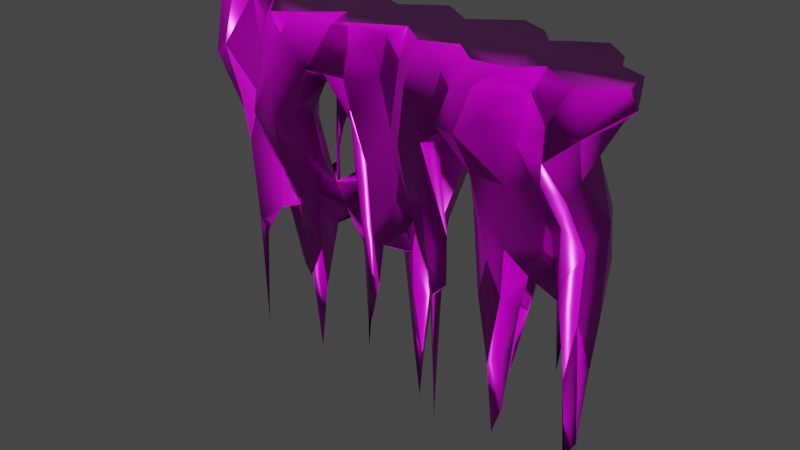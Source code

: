 # Source: Ice_01.blend  (saved by Blender 2.93.21; exported with 4.5.12 LTS)
import bpy
from mathutils import Matrix  # noqa: F401  (used for matrix-valued properties, if any)

bpy.ops.wm.read_factory_settings(use_empty=True)
scene = bpy.context.scene
scene.name = 'Scene'

# ---- collections
col_collection = bpy.data.collections.new('Collection'); scene.collection.children.link(col_collection)

# ---- images (referenced by path relative to the original .blend; pixels are not part of the script)
import os
ASSET_DIR = os.environ.get("B2B_ASSET_DIR", "")  # directory of the original .blend (textures are referenced by path, not embedded)
HERE = os.path.dirname(os.path.abspath(__file__))  # packed textures are extracted next to this script under _unpacked/

def load_image(name, relpath, width, height, colorspace="sRGB"):
    """Load a texture the original file referenced (path relative to the .blend, or extracted next to this script)."""
    p = next((c for c in (os.path.join(HERE, relpath), os.path.join(ASSET_DIR, relpath)) if relpath and os.path.exists(c)), "")
    if p:
        img = bpy.data.images.load(p, check_existing=True)
        img.name = name
    else:  # same state as the original file: an image datablock whose file is absent (Cycles renders it pink)
        img = bpy.data.images.new(name, width, height)
        img.source = "FILE"
        img.filepath = "//" + (relpath or name)
    img.colorspace_settings.name = colorspace
    return img
img_ice_01_ice_01_roughness_png = load_image('Ice_01_Ice_01_Roughness.png', 'Ice_01/Ice_01_Ice_01_Roughness.png', 1024, 1024, 'Non-Color')
img_ice_01_ice_01_metallic_png = load_image('Ice_01_Ice_01_Metallic.png', 'Ice_01/Ice_01_Ice_01_Metallic.png', 1024, 1024, 'Non-Color')
img_ice_01_ice_01_basecolor_png = load_image('Ice_01_Ice_01_BaseColor.png', 'Ice_01/Ice_01_Ice_01_BaseColor.png', 1024, 1024, 'sRGB')
img_ice_01_ice_01_normal_png = load_image('Ice_01_Ice_01_Normal.png', 'Ice_01/Ice_01_Ice_01_Normal.png', 1024, 1024, 'Non-Color')

# ---- materials (node trees are filled in below, after node groups)
mat_ice_01 = bpy.data.materials.new('Ice_01')
mat_ice_01.use_transparent_shadow = False

# ---- material node trees
mat_ice_01.use_nodes = True; mat_ice_01.node_tree.nodes.clear()
_N = mat_ice_01.node_tree.nodes; _L = mat_ice_01.node_tree.links
n0 = _N.new('NodeFrame'); n0.name = 'Frame'; n0.location = (-1270, 330)
n0.label = 'Mapping'
n0.width = 399
n1 = _N.new('NodeFrame'); n1.name = 'Frame.001'; n1.location = (-626, 530)
n1.label = 'Textures'
n1.width = 355
n2 = _N.new('ShaderNodeOutputMaterial'); n2.name = 'Material Output'; n2.location = (300, 300)
n3 = _N.new('ShaderNodeNormalMap'); n3.name = 'Normal Map'; n3.location = (-240, -340)
n4 = _N.new('ShaderNodeMapping'); n4.name = 'Mapping'; n4.location = (230, -30)
n5 = _N.new('NodeReroute'); n5.name = 'Reroute'; n5.location = (36, -586)
n5.width = 16
n5.socket_idname = 'NodeSocketVector'
n6 = _N.new('ShaderNodeTexCoord'); n6.name = 'Texture Coordinate'; n6.location = (30, -30)
n7 = _N.new('ShaderNodeBsdfPrincipled'); n7.name = 'Principled BSDF'; n7.location = (10, 300)
n7.distribution = 'GGX'
n7.subsurface_method = 'BURLEY'
n7.inputs[3].default_value = 1.45
n7.inputs[27].default_value = (0.0, 0.0, 0.0, 1.0)
n7.inputs[28].default_value = 1.0
n8 = _N.new('ShaderNodeTexImage'); n8.name = 'Image Texture.002'; n8.location = (86, -590)
n8.label = 'Roughness'
n8.image = img_ice_01_ice_01_roughness_png
n9 = _N.new('ShaderNodeTexImage'); n9.name = 'Image Texture.001'; n9.location = (86, -310)
n9.label = 'Metallic'
n9.image = img_ice_01_ice_01_metallic_png
n10 = _N.new('ShaderNodeTexImage'); n10.name = 'Image Texture'; n10.location = (86, -30)
n10.label = 'Base Color'
n10.image = img_ice_01_ice_01_basecolor_png
n11 = _N.new('ShaderNodeTexImage'); n11.name = 'Image Texture.003'; n11.location = (86, -870)
n11.label = 'Normal'
n11.image = img_ice_01_ice_01_normal_png
n4.parent = n0
n5.parent = n1
n6.parent = n0
n8.parent = n1
n9.parent = n1
n10.parent = n1
n11.parent = n1
_L.new(n7.outputs[0], n2.inputs[0])
_L.new(n10.outputs[0], n7.inputs[0])
_L.new(n9.outputs[0], n7.inputs[1])
_L.new(n8.outputs[0], n7.inputs[2])
_L.new(n11.outputs[0], n3.inputs[1])
_L.new(n3.outputs[0], n7.inputs[5])
_L.new(n5.outputs[0], n10.inputs[0])
_L.new(n5.outputs[0], n9.inputs[0])
_L.new(n5.outputs[0], n8.inputs[0])
_L.new(n5.outputs[0], n11.inputs[0])
_L.new(n4.outputs[0], n5.inputs[0])
_L.new(n6.outputs[2], n4.inputs[0])
n2.is_active_output = True

# ---- world
world_world = bpy.data.worlds.new('World'); scene.world = world_world
world_world.use_nodes = True; world_world.node_tree.nodes.clear()
_N = world_world.node_tree.nodes; _L = world_world.node_tree.links
n0 = _N.new('ShaderNodeOutputWorld'); n0.name = 'World Output'; n0.location = (300, 300)
n1 = _N.new('ShaderNodeBackground'); n1.name = 'Background'; n1.location = (10, 300)
n1.inputs[0].default_value = (0.05088, 0.05088, 0.05088, 1.0)
_L.new(n1.outputs[0], n0.inputs[0])
n0.is_active_output = True
world_world.color = (0.05088, 0.05088, 0.05088)
world_world.use_sun_shadow = False
world_world.sun_shadow_jitter_overblur = 0.0

# ---- meshes
me_plane_003 = bpy.data.meshes.new('Plane.003')
me_plane_003.from_pydata([(-1.008, -0.0008847, -1.034), (-0.92, 0.01974, -0.7485), (-0.783, -0.1656, -1.058), (-0.9792, 0.05622, -0.468), (-0.8958, 0.003756, -0.5015), (-1.057, 0.05556, -0.2726), (-1.044, 0.1118, -0.002601), (-1.09, -0.1362, -0.3214), (-0.8043, 0.05921, -0.3643), (-0.9059, 0.1053, 0.0003332), (-0.5326, -0.3499, -0.4322), (-0.3509, 0.00751, -1.632), (-0.6909, -0.05147, -0.6766), (-0.6951, 0.04391, -0.7322), (-0.7341, 0.01266, -0.4355), (-0.6313, -0.288, -0.5789), (-0.6649, -0.09056, -0.4401), (-0.4173, 0.082, -0.3981), (-0.3033, 0.05235, -0.9372), (-0.05053, -0.03871, -1.2), (-0.01135, -0.1365, -0.8624), (0.04152, -0.0541, -0.6764), (-0.06881, -0.1878, -0.03434), (-0.1992, 0.0946, -0.1805), (-0.9537, -0.1225, 0.0005885), (0.3929, -0.3812, -0.2471), (0.4536, 0.08296, -1.159), (0.3447, -0.2035, -0.4794), (0.3077, 0.1755, -0.7793), (0.354, 0.1548, -1.163), (0.1364, 0.1292, -0.08257), (0.1066, 0.06706, 0.00247), (0.4478, 0.1583, -0.09351), (0.8479, -0.1407, -1.504), (0.5419, -0.1211, -1.027), (0.6544, 0.04422, -1.129), (0.7233, -0.06045, -0.8243), (0.5305, -0.2308, -0.7196), (0.7743, -0.2492, -0.5412), (0.5535, -0.283, 0.002681), (0.7918, 0.06185, 0.00213), (0.8305, -0.02426, 0.00222), (0.7324, 0.1048, -0.1107), (0.2887, 0.1966, 0.003478), (-0.3478, -0.2489, -0.1019), (0.09743, -0.1398, -0.9431), (-0.526, -0.09118, -0.5019), (-0.511, -0.1002, -0.3881), (-0.1299, -0.06546, -0.9472), (0.7452, -0.09411, -0.8535), (0.623, -0.2023, -0.4217), (-1.051, 0.05773, -0.7224), (0.4922, 0.08404, -0.8789), (-0.8002, -0.02219, -0.8), (0.9436, -0.07718, 0.003123), (-0.4607, -0.1419, -1.278), (0.4246, 0.05334, -1.236), (0.1977, -0.1399, -0.8104), (-0.3936, -0.01276, -0.9534), (-0.4432, 0.0445, -0.4217), (0.1488, -0.04107, -0.2407), (0.3888, 0.06098, -1.478), (0.3865, 0.1961, -0.8825), (-0.8788, -0.203, -0.4534), (-0.175, -0.03545, -0.3416), (-0.3861, -0.1856, -0.2889), (-0.631, -0.09418, -0.6209), (-0.3831, 0.07469, -0.6306), (0.7433, -0.3516, -0.2723), (-0.002838, 0.2026, -0.2031), (0.4813, -0.3538, -0.1803), (-0.0534, -0.1844, -0.4095), (-1.11, 0.005754, -0.5457), (0.4205, -0.01042, -1.015), (0.3287, 0.071, -1.485), (0.05898, -0.2772, -0.4215), (-0.1026, -0.002422, -0.7187), (-0.2931, -0.01138, -0.7587), (0.8983, -0.09158, -0.6866), (-0.4485, 0.05507, 0.0004936), (-0.3234, 0.1494, -0.1819), (-0.04993, 0.007725, -1.765), (0.8001, -0.1424, -1.586), (-0.09631, -0.04645, -0.7901), (0.2441, 0.05498, -0.65), (0.3512, -0.1497, -0.7025), (-0.6029, -0.0471, -0.2587), (0.8181, -0.03605, -0.5368), (-0.05057, 0.1748, 0.001985), (-0.5416, -0.06517, -0.768), (-0.2579, -0.09502, -0.4917), (-0.3713, 0.006421, -1.093), (0.4487, -0.348, -0.06512), (-0.05666, 0.1591, -0.6977), (-0.5522, -0.1934, -1.003), (-0.3404, -0.04925, -0.6483), (-0.05375, 0.04848, -1.517), (0.3006, 0.1211, -0.954), (-0.3511, -0.1086, -0.1782), (0.1936, -0.1422, -0.357), (0.4351, -0.0608, -1.038), (0.9158, -0.1636, -0.6871), (-0.8523, -0.1362, -1.408), (-1.054, 0.006758, -0.8892), (0.8024, -0.08999, -1.199), (0.2208, 0.172, -0.1502), (0.6497, 0.007758, -1.329), (0.4914, -0.02367, -0.9098), (-0.1354, -0.01027, -0.8566), (-0.5066, -0.2389, -0.8301), (-0.5294, 0.07069, -0.1774), (-0.1003, 0.06622, -1.217), (0.8591, -0.281, -0.3275), (0.05628, 0.2016, -0.3205), (-0.4342, -0.1664, -0.6518), (0.2783, -0.1929, 0.003389), (0.1268, 0.06119, -0.5862), (0.4277, 0.1547, -1.137), (-0.03072, -0.0713, -0.9895), (0.8576, -0.106, -1.167), (-1.146, 0.008663, -0.008178), (0.04235, -0.04645, -0.4773), (-0.4468, -0.1856, -1.072), (-0.2084, -0.0967, -0.829), (-0.3006, -0.1496, 0.002963), (0.1522, -0.08538, -0.8685), (0.2044, -0.145, -1.028), (0.009814, 0.1606, -0.7351), (0.4607, 0.1606, -0.7025), (0.3299, 0.2044, -0.1764), (-0.9412, -0.1112, -0.4864), (0.919, -0.1405, -0.1435), (-0.7718, -0.06147, -0.9664), (0.6389, -0.1891, 5.939e-05), (-0.5836, -0.2858, -0.01677), (0.507, -0.104, -1.227), (-0.05607, 0.09731, -0.9976), (-1.059, 0.05737, -0.4104), (0.3126, -0.0912, -0.4846), (-0.4635, -0.2902, 0.002718), (0.8634, -0.224, -0.6234), (0.6438, 0.04744, -0.8766), (-0.8546, 0.01766, -0.7005), (0.7585, -0.145, -1.13), (0.4115, -0.2919, -0.4246), (-0.6072, -0.1528, -0.7813), (0.4512, -0.1941, -1.279), (-0.8445, 0.07187, -0.1405), (-0.9923, 0.1102, -0.1006), (-1.09, -0.09451, -0.1108), (-0.2174, 0.107, -0.06702), (-0.3574, 0.017, -0.3032), (-1.0, 0.008061, -1.281), (-0.3001, 0.009353, -1.084), (0.1527, -0.109, -1.088), (-0.5969, -0.2356, -0.7425), (-0.5061, 9.537e-06, -0.3822), (0.8995, -0.1409, -0.9202), (-0.9953, 0.05721, -0.9908), (0.03994, 0.2267, -0.5107), (0.7169, -0.05012, -0.6702), (-0.0009117, -0.1446, 0.002672), (-0.3735, 0.06619, -0.8826), (-0.5011, 0.008827, -0.617), (-0.6934, 0.07023, -0.2093), (0.85, -0.2123, -0.9189), (0.8524, -0.1829, -1.176), (-0.5077, 0.06609, -0.486), (0.8476, -0.07494, -0.9319), (-0.8517, -0.1438, -1.614), (0.9205, -0.1654, -0.5047), (-1.086, -0.08876, -0.4402), (-0.6856, -0.1538, 0.003408), (-0.7266, 0.0786, -0.9197), (-0.8939, 0.009163, -0.1925), (0.2982, -0.2601, -0.3597), (-0.5492, -0.3478, -0.2292), (-0.4878, -0.3274, -0.07922), (0.4509, 0.1633, -0.4155), (-0.4229, 0.09619, -0.1642), (-0.2302, -0.2184, -0.4095), (-0.101, 0.005571, -0.3792), (-0.2248, 0.105, -0.3992), (-0.0573, -0.1486, -0.7366), (-0.2943, 0.06816, -0.6188), (0.2997, -0.359, -0.2489), (-0.5001, -0.1915, -1.208), (0.1458, -0.1448, -1.545), (0.3957, -0.2907, -0.001067), (0.1914, 0.0799, -0.5203), (-0.1567, -0.14, -1.157), (-0.1195, 0.1689, -0.164), (0.4964, -0.1424, -1.503), (0.1609, -0.2673, -0.38), (0.8071, -0.2928, -0.008705), (-0.505, -0.1001, -1.222), (-0.6529, -0.144, -0.6813), (0.3559, -0.07625, -0.6968), (0.2331, -0.2457, -0.3271), (0.612, 0.02541, -0.9688), (0.05266, -0.1713, -0.7804), (0.801, -0.1432, -1.671), (-0.4273, 0.01198, -0.248), (-0.1897, 0.1248, -0.2581), (-0.3456, 0.05248, -1.209), (0.5192, 0.04829, -0.4925), (-0.1485, -0.06227, -0.668), (-0.5922, -1.454e-05, -0.1524), (0.2142, -0.2756, -0.215), (-0.7491, 0.007574, -1.323), (0.3491, 0.03725, -1.488), (-0.6721, 0.01497, -0.9004), (0.4538, -0.09565, -1.273), (0.6847, -0.1297, -0.7274), (0.001784, -0.08365, -0.798), (0.8768, -0.08331, -0.4839), (0.5092, 0.09821, -0.1571), (-0.3406, -0.006067, -1.157), (-0.4695, -0.2909, -0.415), (-0.456, -0.1991, -0.436), (-0.5203, 0.007285, -0.5817), (-0.7391, 0.05675, -0.6533), (-1.164, 0.01794, -0.1896), (-0.8639, -0.1351, -1.026), (0.09136, 0.1391, -0.6477), (0.3432, 0.209, -0.4305), (0.1469, 0.09514, -0.2085), (0.1507, 0.01793, -0.3041), (0.4076, -0.04528, -0.8981), (-0.9011, -0.04628, -0.6635), (0.6592, 0.05097, -0.3408), (-0.3419, -0.2024, -0.2818), (-0.003976, 0.05739, -1.133), (-0.1036, 0.1006, -0.6307), (0.6755, 0.1651, 0.001054), (0.2063, 0.0297, -0.5117), (0.5747, -0.02592, -0.9186), (0.7972, -0.1919, -1.194), (-0.1938, -0.2584, -0.3444), (0.1591, -0.1776, -1.076), (0.4652, -0.2477, -0.7716), (-0.5388, -0.03468, -0.3096), (-0.6127, 0.04524, -0.0001573), (0.447, -0.1239, -1.434), (-0.4031, -0.07262, -0.8897), (-0.2124, -0.1891, -0.8338), (0.5141, -0.2149, -0.9365), (0.5585, 0.09809, 0.001533), (-0.2928, -0.2991, -0.2059), (-0.8281, -0.1382, -1.13), (0.4507, -0.1423, -1.64), (-0.7715, -0.1962, -0.4343), (0.3166, 0.08105, -1.169), (0.3953, -0.245, -0.5654), (-0.5904, 0.05927, -0.06486), (-1.155, 0.009986, -0.3897), (-0.1532, 0.1105, -0.3409), (0.02704, -0.1328, -0.7942), (-0.1, -0.1932, -0.2026), (-0.4518, -0.04679, -0.8718), (-0.9375, 0.0674, -0.7464), (0.1494, -0.1419, -1.725), (-0.437, -0.08886, -0.7796), (0.2462, -0.0898, -0.3464), (0.6784, -0.0387, -0.8932), (0.7103, 0.01093, -1.004), (0.1338, -0.1573, -1.121), (0.616, 0.1073, -0.1947), (-0.2966, -0.06782, -0.2654), (-0.5018, -0.001038, -0.8757), (0.08119, -0.2436, -0.6439), (-0.6953, -0.182, -0.6142), (0.6214, 0.002737, -0.5207), (-0.2991, 0.1645, -0.3398), (-0.1562, -0.185, -0.8913), (0.147, -0.2415, -0.6502), (0.1608, -0.1472, -0.4858), (-0.7045, -0.197, -0.08012), (0.3411, -0.3364, -0.1063), (-1.0, -0.1554, -0.2508), (0.3664, 0.02332, -1.1), (0.539, -0.2594, -0.4463), (-0.7086, -0.1452, -0.7603), (0.03608, 0.01223, -0.8945), (0.1336, -0.2515, 0.003494), (0.3779, 0.1117, -1.442), (-0.6624, 0.1047, 0.000401), (-0.7044, 0.05566, -1.151), (0.1482, -0.2026, -0.9046), (0.7144, -0.3053, -0.3766), (0.5015, -0.186, -1.221), (0.5295, 0.047, -0.7784), (-0.2825, -0.04099, -0.5605), (-0.9591, 0.009657, -1.052), (-0.08353, -0.023, -0.4646), (0.6551, -0.1475, -0.5348), (0.6254, -0.1177, -0.7272), (0.1199, 0.01521, -0.4687), (-0.5505, -0.2952, -0.6547), (-0.4943, -0.02821, -0.7957), (-0.3926, -0.02695, -0.7453), (0.3986, -0.1404, -1.195), (-0.3534, 0.007957, -1.493), (-0.8523, -0.1881, -0.664), (-0.8654, -0.1046, -0.7448), (-0.175, -0.2872, -0.09331), (-0.1815, -0.1025, -0.9796), (0.09434, -0.04641, -0.3166), (-0.402, 0.05166, -0.7042), (-0.7326, -0.1377, -0.9746), (-0.76, 0.03453, -1.155), (-0.6994, -0.03091, -0.9918), (0.5219, 0.06591, -0.3599), (-0.05076, 0.2031, -0.4241), (-0.8133, 0.0347, -0.4956), (0.8149, -0.2936, -0.4188), (-0.847, -0.1638, -1.057), (-1.012, -0.04504, -0.6571), (-0.8926, -0.1946, -0.003987), (-0.9268, -0.007437, -0.3012), (-0.751, -0.1921, -0.1902), (-0.9047, -0.2489, -0.2266), (-0.8071, 0.09095, -0.0005056), (-0.8468, 0.09198, -0.04341), (-0.7336, 0.1209, -0.1136), (-0.7075, 0.008604, -1.384), (-0.5017, -0.1431, -1.613), (-0.5366, -0.1729, -1.158), (-0.5455, -0.08503, -1.014), (-0.4414, -0.0803, -0.9826), (-0.4297, -0.2013, -0.7956), (-0.5109, -0.0001965, -0.733), (-0.4053, 0.00637, -0.5145), (-0.702, -0.2351, -0.2497), (-0.6482, -0.3442, -0.4393), (-0.6429, -0.2989, -0.1754), (-0.4436, -0.04511, -0.1981), (-0.406, -0.2815, -0.221), (-0.1978, -0.1433, -1.35), (-0.1019, 0.01145, -1.398), (-0.03961, 0.009461, -1.532), (-0.001955, 0.006516, -1.229), (-0.2029, -0.1568, -1.095), (-0.1233, -0.1477, -0.9564), (-0.1107, -0.02854, -1.03), (-0.2508, -0.1417, -0.6907), (-0.2369, -0.02262, -0.5184), (-0.2199, -0.0629, -0.5711), (-0.1585, -0.2101, -0.5814), (-0.0136, -0.1776, -0.5728), (-0.3171, -0.2237, -0.03014), (-0.2664, -0.1841, -0.3911), (-0.1948, -0.2961, -0.2047), (-0.007677, -0.1871, -0.1147), (-0.1173, 0.08102, -0.9118), (0.03452, 0.09018, -0.8713), (-0.3336, 0.1124, -0.5405), (-0.3648, 0.1142, 0.003566), (-0.1078, 0.1244, -0.4329), (-0.7915, -0.1807, -0.0002317), (-0.201, -0.2536, 0.003414), (-0.2179, 0.06256, 0.001693), (0.3933, -0.191, -0.9777), (0.1547, -0.1112, -0.7624), (0.306, 0.04675, -0.8854), (0.07908, -0.2645, -0.1744), (0.242, -0.2554, -0.0878), (0.3466, 0.05458, -1.706), (0.1792, 0.133, -0.387), (0.2295, 0.1392, -0.47), (0.5684, -0.1133, -0.8709), (0.6602, -0.0148, -1.0), (0.6988, -0.0532, -0.4643), (0.7469, -0.193, -0.8263), (0.598, -0.2258, -0.1747), (0.6218, -0.2523, -0.08017), (0.5803, -0.2586, -0.2836), (0.8091, -0.007996, -0.09267), (0.7294, -0.3226, -0.1502), (0.7587, -0.06761, -0.2702), (0.4588, 0.1703, -0.9539), (0.4922, 0.05135, -0.0003345), (0.8516, -0.2994, -0.1769), (0.8473, -0.1512, -0.2776), (0.9564, -0.1937, -0.00351), (0.9753, -0.1594, -0.08472), (0.4161, 0.1378, 0.003129)], [], [(169, 316, 223), (316, 169, 249), (103, 0, 317), (1, 293, 260), (223, 316, 303), (223, 303, 304), (223, 304, 132), (2, 249, 309), (171, 255, 72), (103, 317, 51), (317, 72, 51), (229, 130, 317), (317, 293, 1), (130, 303, 63), (142, 304, 229), (229, 1, 142), (319, 314, 4), (316, 282, 303), (63, 303, 251), (314, 142, 4), (303, 282, 251), (222, 149, 120), (137, 255, 5), (171, 130, 279), (319, 3, 137), (319, 148, 174), (319, 8, 314), (319, 174, 8), (63, 251, 321), (318, 321, 359), (147, 8, 174), (260, 158, 51), (72, 137, 51), (3, 260, 137), (173, 142, 221), (319, 5, 148), (147, 148, 323), (324, 8, 147), (334, 10, 176), (325, 310, 287), (186, 327, 195), (316, 2, 309), (12, 309, 211), (310, 209, 132), (209, 325, 132), (211, 311, 325), (12, 211, 13), (94, 145, 328), (94, 109, 145), (327, 94, 328), (328, 145, 269), (269, 145, 89), (186, 122, 94), (329, 195, 328), (122, 330, 109), (330, 122, 329), (262, 330, 244), (329, 269, 259), (329, 259, 58), (58, 259, 162), (329, 58, 244), (282, 271, 251), (15, 334, 271), (282, 12, 196), (221, 12, 13), (155, 196, 145), (271, 155, 298), (109, 155, 145), (46, 66, 16), (145, 196, 89), (89, 66, 46), (298, 10, 334), (10, 330, 218), (219, 114, 46), (331, 299, 220), (299, 269, 163), (269, 331, 163), (163, 331, 167), (167, 331, 220), (156, 163, 59), (218, 330, 114), (114, 330, 262), (262, 259, 299), (162, 300, 308), (300, 332, 308), (359, 320, 277), (359, 277, 172), (14, 314, 8), (251, 334, 333), (333, 335, 277), (86, 14, 164), (207, 86, 164), (47, 16, 241), (241, 86, 207), (176, 177, 335), (110, 207, 254), (47, 241, 65), (156, 202, 241), (202, 156, 59), (65, 337, 218), (177, 337, 44), (177, 350, 139), (65, 336, 98), (173, 211, 287), (211, 325, 287), (91, 162, 204), (13, 173, 221), (220, 156, 167), (59, 163, 167), (67, 332, 17), (8, 324, 164), (207, 110, 241), (179, 110, 254), (79, 254, 242), (80, 17, 179), (302, 11, 217), (91, 302, 217), (217, 11, 204), (339, 344, 111), (81, 340, 339), (19, 340, 341), (81, 96, 340), (91, 244, 58), (244, 153, 77), (262, 244, 77), (217, 204, 153), (217, 153, 91), (338, 342, 306), (342, 338, 190), (306, 342, 123), (306, 123, 48), (274, 190, 343), (343, 190, 306), (274, 343, 183), (343, 118, 20), (343, 344, 118), (214, 118, 283), (118, 19, 341), (95, 292, 332), (59, 332, 151), (345, 351, 90), (351, 268, 90), (292, 95, 77), (245, 345, 123), (123, 345, 347), (347, 90, 292), (206, 123, 347), (348, 274, 183), (206, 294, 76), (108, 83, 76), (348, 183, 71), (183, 20, 257), (20, 214, 257), (257, 214, 21), (336, 151, 98), (44, 305, 350), (268, 231, 98), (180, 248, 231), (238, 248, 180), (352, 248, 238), (248, 305, 44), (350, 305, 360), (238, 71, 258), (294, 64, 181), (305, 258, 22), (358, 181, 256), (353, 75, 365), (96, 111, 232), (162, 18, 204), (153, 204, 18), (153, 18, 184), (184, 162, 67), (232, 111, 136), (283, 232, 355), (184, 67, 356), (184, 356, 182), (354, 76, 233), (136, 354, 127), (127, 354, 93), (159, 93, 313), (80, 357, 150), (182, 273, 256), (203, 273, 80), (23, 203, 80), (64, 182, 256), (203, 23, 191), (191, 150, 88), (313, 358, 256), (313, 191, 69), (120, 24, 6), (24, 359, 322), (322, 323, 9), (172, 242, 322), (134, 139, 172), (324, 322, 286), (350, 124, 139), (350, 360, 124), (357, 124, 361), (361, 161, 88), (185, 25, 278), (187, 266, 154), (266, 187, 239), (154, 239, 261), (187, 261, 239), (261, 187, 154), (288, 200, 45), (239, 45, 266), (45, 200, 125), (154, 45, 125), (288, 239, 126), (253, 85, 362), (362, 228, 301), (228, 85, 197), (100, 228, 73), (75, 275, 193), (288, 275, 200), (200, 257, 363), (121, 116, 297), (193, 57, 276), (276, 121, 99), (99, 121, 307), (297, 116, 235), (57, 125, 363), (27, 263, 138), (364, 197, 84), (84, 197, 235), (353, 365, 284), (75, 193, 365), (227, 307, 297), (193, 198, 365), (198, 208, 365), (366, 284, 365), (284, 366, 115), (235, 138, 227), (138, 263, 227), (175, 198, 263), (185, 278, 208), (27, 144, 175), (185, 144, 25), (74, 210, 252), (210, 367, 61), (367, 74, 61), (285, 29, 117), (280, 364, 252), (252, 364, 97), (252, 97, 29), (117, 29, 62), (283, 355, 224), (355, 127, 224), (127, 159, 224), (189, 159, 368), (189, 116, 224), (364, 84, 97), (28, 84, 369), (178, 62, 225), (226, 113, 69), (30, 69, 88), (105, 226, 30), (105, 30, 43), (368, 226, 105), (369, 368, 225), (129, 105, 43), (32, 129, 43), (178, 225, 129), (250, 290, 146), (250, 243, 192), (135, 290, 192), (192, 243, 212), (82, 201, 143), (143, 201, 237), (82, 143, 104), (135, 212, 100), (280, 26, 73), (146, 290, 246), (246, 290, 34), (34, 73, 107), (370, 34, 107), (371, 106, 35), (371, 265, 264), (264, 265, 141), (165, 373, 237), (104, 143, 49), (253, 240, 144), (144, 37, 281), (281, 296, 50), (37, 370, 296), (141, 291, 272), (272, 291, 205), (38, 50, 295), (213, 38, 295), (372, 272, 230), (373, 165, 140), (87, 372, 215), (25, 144, 281), (70, 25, 281), (376, 70, 281), (70, 375, 39), (378, 375, 374), (289, 376, 50), (375, 378, 194), (375, 194, 133), (379, 372, 230), (372, 379, 215), (379, 42, 377), (112, 382, 68), (380, 117, 62), (265, 35, 141), (291, 52, 128), (205, 291, 128), (128, 62, 178), (32, 312, 178), (178, 129, 32), (216, 234, 267), (42, 267, 234), (40, 377, 42), (40, 42, 234), (237, 33, 166), (166, 33, 119), (165, 157, 101), (101, 78, 170), (215, 170, 78), (68, 315, 112), (170, 112, 315), (382, 112, 131), (383, 112, 170), (382, 131, 385), (385, 131, 54), (131, 377, 54), (115, 381, 386), (386, 32, 43), (188, 39, 115), (133, 41, 40), (133, 40, 234), (41, 133, 54), (41, 377, 40), (133, 194, 384), (384, 385, 54), (102, 169, 223), (102, 249, 169), (158, 152, 0), (158, 0, 103), (0, 152, 293), (293, 152, 158), (317, 0, 293), (293, 158, 260), (102, 223, 249), (249, 2, 316), (223, 309, 249), (310, 132, 53), (72, 317, 171), (317, 130, 171), (317, 1, 229), (319, 4, 3), (304, 303, 229), (229, 303, 130), (142, 53, 304), (53, 132, 304), (173, 53, 142), (314, 221, 142), (222, 7, 149), (171, 7, 255), (7, 222, 255), (5, 255, 222), (137, 72, 255), (7, 171, 279), (149, 7, 279), (149, 279, 24), (319, 137, 5), (260, 3, 4, 142), (24, 279, 321), (321, 318, 24), (321, 251, 320), (321, 320, 359), (158, 103, 51), (310, 53, 173), (137, 260, 51), (260, 142, 1), (306, 48, 344, 343), (222, 120, 6), (148, 5, 222), (6, 148, 222), (148, 147, 174), (323, 148, 9), (323, 324, 147), (322, 324, 323), (325, 209, 310), (195, 326, 186), (186, 326, 55), (195, 55, 326), (204, 302, 91), (309, 223, 132), (309, 132, 311), (211, 309, 311), (132, 325, 311), (327, 186, 94), (328, 195, 327), (329, 55, 195), (299, 259, 269), (94, 122, 109), (122, 186, 55), (122, 55, 329), (244, 330, 329), (329, 328, 269), (162, 259, 300), (91, 58, 162), (282, 316, 309), (271, 334, 251), (12, 282, 309), (14, 221, 314), (282, 196, 271), (66, 196, 12), (221, 66, 12), (221, 16, 66), (16, 221, 14), (298, 15, 271), (155, 271, 196), (15, 298, 334), (298, 155, 109), (46, 16, 47), (89, 196, 66), (269, 89, 331), (330, 10, 298), (330, 298, 109), (219, 46, 47), (262, 299, 89), (46, 114, 262), (46, 262, 89), (89, 299, 331), (220, 299, 163), (156, 220, 163), (219, 218, 114), (259, 262, 300), (308, 332, 67), (332, 300, 95), (251, 333, 320), (333, 334, 335), (277, 320, 333), (86, 16, 14), (134, 277, 335), (335, 334, 176), (134, 335, 177), (241, 16, 86), (337, 176, 10), (156, 241, 167), (10, 218, 337), (65, 241, 336), (202, 336, 241), (177, 176, 337), (65, 218, 219), (219, 47, 65), (177, 44, 350), (248, 337, 65), (336, 202, 151), (202, 59, 151), (173, 287, 310), (13, 211, 173), (17, 332, 59), (356, 67, 17), (164, 14, 8), (207, 164, 254), (164, 324, 254), (167, 241, 110), (79, 179, 254), (17, 59, 167), (17, 167, 110), (179, 17, 110), (80, 179, 79), (80, 79, 357), (273, 356, 17), (204, 11, 302), (19, 339, 340), (344, 339, 19), (96, 81, 339), (244, 91, 153), (342, 245, 123), (274, 245, 342), (190, 338, 306), (342, 190, 274), (48, 123, 108), (108, 123, 83), (344, 354, 111), (354, 344, 48), (354, 48, 108), (183, 343, 20), (71, 349, 270, 75), (19, 118, 344), (214, 20, 118), (118, 341, 283), (232, 283, 341), (300, 262, 77), (95, 300, 77), (151, 332, 292), (184, 292, 77), (346, 292, 184), (245, 180, 351), (351, 345, 245), (347, 345, 90), (346, 347, 292), (180, 245, 348), (206, 83, 123), (348, 245, 274), (294, 206, 347), (294, 347, 64), (238, 348, 71), (83, 206, 76), (183, 349, 71), (124, 357, 79, 139), (200, 183, 257), (200, 270, 349), (349, 183, 200), (337, 248, 44), (248, 65, 231), (231, 65, 98), (268, 351, 231), (151, 268, 98), (151, 90, 268), (351, 180, 231), (151, 292, 90), (305, 248, 352), (238, 180, 348), (321, 279, 130, 63), (64, 347, 346), (352, 238, 258), (258, 305, 352), (22, 360, 305), (258, 71, 353), (22, 258, 353), (353, 71, 75), (339, 111, 96), (96, 341, 340), (232, 341, 96), (184, 77, 153), (184, 18, 162), (136, 111, 354), (354, 108, 76), (355, 232, 136), (355, 136, 127), (67, 162, 308), (182, 346, 184), (76, 294, 233), (233, 294, 358), (294, 181, 358), (93, 354, 233), (93, 233, 313), (313, 233, 358), (159, 127, 93), (80, 273, 17), (182, 64, 346), (182, 356, 273), (23, 80, 150), (256, 273, 203), (256, 181, 64), (191, 23, 150), (256, 203, 191), (191, 313, 256), (88, 69, 191), (113, 159, 313), (69, 113, 313), (120, 149, 24), (24, 318, 359), (322, 359, 172), (9, 148, 6), (24, 322, 6), (6, 322, 9), (277, 134, 172), (242, 172, 79), (172, 139, 79), (134, 177, 139), (61, 56, 280, 210), (322, 242, 286), (286, 242, 254), (254, 324, 286), (124, 360, 361), (361, 360, 161), (161, 360, 22), (22, 353, 161), (88, 161, 31), (361, 150, 357), (88, 150, 361), (278, 25, 92), (92, 25, 70), (74, 367, 210), (301, 243, 146), (243, 301, 212), (116, 21, 214, 283), (239, 288, 45), (154, 266, 45), (125, 57, 154), (57, 288, 126), (126, 239, 154), (57, 126, 154), (228, 362, 85), (280, 73, 364), (364, 73, 228), (253, 362, 240), (362, 301, 146), (100, 301, 228), (212, 301, 100), (280, 56, 26), (116, 121, 21), (75, 270, 275), (270, 200, 275), (363, 125, 200), (363, 257, 21), (363, 21, 276), (276, 21, 121), (307, 121, 297), (57, 275, 288), (193, 275, 57), (276, 57, 363), (85, 27, 138), (235, 197, 138), (253, 144, 27), (27, 85, 253), (138, 197, 85), (364, 228, 197), (161, 353, 284), (60, 307, 227), (365, 208, 366), (99, 193, 276), (99, 307, 60), (263, 99, 60), (297, 235, 227), (263, 60, 227), (198, 193, 99), (263, 198, 99), (208, 198, 185), (185, 198, 175), (208, 278, 366), (115, 366, 188), (188, 366, 278), (175, 263, 27), (175, 144, 185), (252, 210, 280), (285, 74, 29), (29, 74, 252), (285, 61, 74), (56, 61, 285), (56, 285, 26), (117, 26, 285), (97, 28, 62), (62, 29, 97), (224, 116, 283), (159, 189, 224), (113, 368, 159), (235, 116, 189), (369, 84, 235), (369, 235, 189), (369, 189, 368), (97, 84, 28), (28, 369, 225), (225, 62, 28), (30, 226, 69), (31, 30, 88), (226, 368, 113), (105, 129, 368), (225, 368, 129), (243, 250, 146), (250, 192, 290), (135, 192, 212), (237, 201, 82), (33, 82, 104), (362, 146, 246), (240, 362, 246), (73, 34, 100), (34, 290, 135), (34, 135, 100), (370, 37, 246), (370, 246, 34), (370, 107, 236), (291, 236, 107), (236, 291, 199), (199, 291, 141), (236, 371, 370), (35, 106, 199), (199, 371, 236), (371, 264, 370), (296, 370, 36), (370, 264, 36), (199, 106, 371), (35, 265, 371), (141, 36, 264), (143, 373, 49), (36, 49, 296), (373, 143, 237), (168, 104, 49), (87, 168, 49), (144, 240, 37), (240, 246, 37), (296, 281, 37), (50, 296, 295), (296, 213, 295), (372, 160, 272), (272, 36, 141), (272, 160, 36), (373, 38, 213), (373, 213, 49), (296, 49, 213), (38, 315, 289), (160, 49, 36), (87, 160, 372), (38, 140, 315), (38, 373, 140), (87, 49, 160), (92, 70, 39), (376, 281, 50), (375, 70, 374), (70, 376, 374), (312, 272, 205), (374, 376, 378), (38, 289, 50), (230, 272, 312), (289, 68, 376), (378, 376, 68), (289, 315, 68), (68, 382, 378), (131, 383, 377), (383, 379, 377), (52, 73, 26), (107, 73, 52), (117, 52, 26), (52, 117, 380), (128, 52, 380), (291, 107, 52), (141, 35, 199), (178, 205, 128), (312, 205, 178), (128, 380, 62), (32, 216, 312), (32, 381, 216), (247, 216, 381), (267, 312, 216), (230, 312, 267), (230, 267, 42), (42, 379, 230), (237, 82, 33), (119, 33, 104), (165, 237, 166), (101, 140, 165), (165, 166, 119), (157, 165, 119), (119, 104, 168), (168, 157, 119), (78, 157, 168), (315, 140, 170), (78, 168, 87), (140, 101, 170), (101, 157, 78), (215, 78, 87), (378, 382, 194), (384, 194, 382), (383, 131, 112), (383, 170, 215), (379, 383, 215), (385, 384, 382), (54, 377, 41), (161, 284, 31), (31, 284, 43), (43, 284, 115), (188, 278, 92), (31, 43, 30), (43, 115, 386), (115, 39, 381), (188, 92, 39), (39, 375, 133), (247, 39, 133), (247, 133, 234), (381, 32, 386), (381, 39, 247), (247, 234, 216), (54, 133, 384)])
me_plane_003.polygons.foreach_set('use_smooth', [True] * 771)
_uv = me_plane_003.uv_layers.new(name='UVMap')
_uv.uv.foreach_set('vector', [0.9495, 0.3046, 0.9495, 0.1272, 0.9597, 0.1176, 0.001813, 0.2974, 0.001813, 0.12, 0.0111, 0.2739, 0.6245, 0.7249, 0.6699, 0.7408, 0.5494, 0.7408, 0.105, 0.134, 0.1122, 0.2242, 0.08881, 0.1345, 0.9597, 0.1176, 0.9495, 0.1272, 0.9495, 0.001884, 0.8313, 0.7998, 0.7244, 0.8444, 0.7425, 0.8121, 0.139, 0.8488, 0.04938, 0.8488, 0.1188, 0.8141, 0.485, 0.8381, 0.4759, 0.8151, 0.5265, 0.8381, 0.04446, 0.04037, 0.08125, 0.02447, 0.06952, 0.07452, 0.9815, 0.366, 0.9815, 0.4407, 0.9535, 0.4135, 0.7089, 0.6866, 0.7089, 0.7361, 0.6713, 0.6915, 0.5922, 0.5893, 0.5974, 0.6499, 0.5589, 0.6015, 0.9256, 0.7758, 0.9256, 0.9038, 0.8957, 0.811, 0.6045, 0.2444, 0.6415, 0.1877, 0.6383, 0.2551, 0.02977, 0.8171, 0.04938, 0.8488, 0.02031, 0.8431, 0.5922, 0.5893, 0.5759, 0.559, 0.5994, 0.566, 0.3618, 0.272, 0.386, 0.3284, 0.3585, 0.327, 0.1532, 0.7183, 0.1094, 0.6249, 0.1532, 0.5929, 0.3905, 0.8988, 0.3285, 0.8988, 0.3892, 0.8649, 0.386, 0.3284, 0.3585, 0.3818, 0.3585, 0.327, 0.1532, 0.5929, 0.1094, 0.6249, 0.1303, 0.5201, 0.524, 0.3397, 0.5649, 0.3651, 0.5308, 0.3973, 0.774, 0.4428, 0.8045, 0.451, 0.7749, 0.4861, 0.5555, 0.6731, 0.5974, 0.6499, 0.5998, 0.7253, 0.2526, 0.6825, 0.2791, 0.6302, 0.2995, 0.6485, 0.9868, 0.5637, 0.9868, 0.6389, 0.9642, 0.5908, 0.5151, 0.1265, 0.5247, 0.08136, 0.5669, 0.07666, 0.5151, 0.1265, 0.48, 0.1264, 0.5247, 0.08136, 0.3905, 0.8988, 0.3892, 0.8649, 0.4615, 0.8967, 0.8612, 0.9738, 0.7993, 0.9466, 0.8789, 0.9466, 0.4569, 0.107, 0.5247, 0.08136, 0.48, 0.1264, 0.7253, 0.4236, 0.7084, 0.4877, 0.6901, 0.4236, 0.7959, 0.4002, 0.774, 0.4428, 0.7704, 0.3443, 0.2791, 0.6302, 0.2724, 0.5418, 0.2995, 0.6485, 0.3879, 0.4476, 0.3585, 0.3818, 0.399, 0.3726, 0.6393, 0.9541, 0.6692, 0.9184, 0.7148, 0.9541, 0.9254, 0.6243, 0.919, 0.6706, 0.8952, 0.6325, 0.4415, 0.0766, 0.5247, 0.08136, 0.4569, 0.107, 0.8411, 0.6967, 0.8776, 0.7018, 0.8666, 0.7577, 0.1903, 0.8101, 0.1157, 0.8056, 0.1174, 0.7898, 0.001808, 0.02388, 0.001809, 0.001842, 0.0216, 0.002289, 0.1532, 0.7183, 0.1229, 0.7341, 0.1175, 0.693, 0.5676, 0.4575, 0.5938, 0.5503, 0.5462, 0.5289, 0.0857, 0.8952, 0.03432, 0.8787, 0.1499, 0.8743, 0.9779, 0.6628, 0.9884, 0.6432, 0.9884, 0.7728, 0.5462, 0.5289, 0.5602, 0.5569, 0.5466, 0.6806, 0.5676, 0.4575, 0.5462, 0.5289, 0.5371, 0.4749, 0.6414, 0.8647, 0.7072, 0.8965, 0.6292, 0.8968, 0.8242, 0.9701, 0.7654, 0.9701, 0.7655, 0.9252, 0.5777, 0.8647, 0.6414, 0.8647, 0.6292, 0.8968, 0.3419, 0.6786, 0.3106, 0.6061, 0.3702, 0.6336, 0.3702, 0.6336, 0.3106, 0.6061, 0.3452, 0.6008, 0.6849, 0.9013, 0.6529, 0.926, 0.6244, 0.8984, 0.9048, 0.7465, 0.9118, 0.6793, 0.9346, 0.729, 0.8117, 0.002108, 0.806, 0.08997, 0.7802, 0.07661, 0.8569, 0.4556, 0.8569, 0.3688, 0.8919, 0.3945, 0.69, 0.4601, 0.6539, 0.463, 0.6866, 0.4239, 0.2417, 0.6065, 0.2099, 0.5735, 0.2313, 0.5714, 0.4704, 0.5321, 0.4776, 0.496, 0.4969, 0.5233, 0.4969, 0.5233, 0.4776, 0.496, 0.5213, 0.5, 0.9522, 0.6405, 0.9786, 0.6405, 0.9729, 0.6647, 0.2234, 0.7875, 0.1789, 0.8011, 0.122, 0.7875, 0.4792, 0.3106, 0.4889, 0.3553, 0.4416, 0.3011, 0.3372, 0.06234, 0.3749, 0.07651, 0.3468, 0.09151, 0.5327, 0.4483, 0.5676, 0.4575, 0.5371, 0.4749, 0.03028, 0.04212, 0.003104, 0.06963, 0.00183, 0.03634, 0.9335, 0.891, 0.9867, 0.8819, 0.9867, 0.9184, 0.03028, 0.002133, 0.03028, 0.04212, 0.00183, 0.03634, 0.6155, 0.08598, 0.6538, 0.1125, 0.5964, 0.1216, 0.3106, 0.6061, 0.303, 0.5729, 0.3452, 0.6008, 0.9801, 0.5651, 0.9521, 0.5285, 0.9801, 0.4866, 0.8776, 0.6312, 0.8776, 0.7018, 0.8411, 0.6967, 0.7426, 0.2016, 0.806, 0.08997, 0.7693, 0.2091, 0.595, 0.04761, 0.6633, 0.04842, 0.6155, 0.08598, 0.004395, 0.1103, 0.0101, 0.08877, 0.0101, 0.1582, 0.1411, 0.9828, 0.1658, 0.9925, 0.08399, 0.9925, 0.3702, 0.6336, 0.3672, 0.5884, 0.3702, 0.5518, 0.2604, 0.03775, 0.2672, 0.001953, 0.2672, 0.08266, 0.3159, 0.9852, 0.3973, 0.9852, 0.3502, 0.9954, 0.8364, 0.7998, 0.8369, 0.7251, 0.8605, 0.7865, 0.6539, 0.5881, 0.6539, 0.463, 0.675, 0.505, 0.675, 0.505, 0.6539, 0.463, 0.69, 0.4601, 0.2418, 0.5419, 0.2313, 0.5714, 0.2159, 0.5479, 0.8285, 0.1687, 0.8025, 0.1226, 0.8285, 0.1112, 0.8025, 0.1226, 0.8183, 0.05005, 0.8285, 0.1112, 0.4292, 0.4981, 0.4379, 0.4369, 0.4524, 0.4707, 0.5567, 0.3068, 0.5248, 0.3245, 0.5248, 0.2943, 0.5944, 0.1588, 0.6137, 0.1833, 0.5718, 0.1855, 0.429, 0.3599, 0.4889, 0.3553, 0.4574, 0.4168, 0.4574, 0.4168, 0.4862, 0.4389, 0.4524, 0.4707, 0.5381, 0.1137, 0.5944, 0.1588, 0.5219, 0.159, 0.6853, 0.7663, 0.7141, 0.7444, 0.7198, 0.7909, 0.4251, 0.1715, 0.4251, 0.1202, 0.4588, 0.1697, 0.5374, 0.8597, 0.5287, 0.8817, 0.4917, 0.8854, 0.5181, 0.4196, 0.5319, 0.4658, 0.4862, 0.4389, 0.4849, 0.8551, 0.4917, 0.8854, 0.4587, 0.8854, 0.726, 0.3662, 0.699, 0.3833, 0.699, 0.3154, 0.8364, 0.7998, 0.8605, 0.8423, 0.8223, 0.8235, 0.8605, 0.8423, 0.8364, 0.7998, 0.8605, 0.7865, 0.6937, 0.6167, 0.6692, 0.6452, 0.6539, 0.5881, 0.7491, 0.3148, 0.7824, 0.2725, 0.8003, 0.3121, 0.7491, 0.3148, 0.811, 0.3358, 0.7601, 0.3416, 0.7649, 0.7837, 0.8081, 0.7497, 0.8092, 0.7837, 0.9028, 0.309, 0.8769, 0.3153, 0.892, 0.2356, 0.5462, 0.5289, 0.5466, 0.6806, 0.5322, 0.6068, 0.5053, 0.5676, 0.5213, 0.5, 0.5213, 0.6043, 0.8889, 0.3687, 0.9028, 0.309, 0.9028, 0.3935, 0.8776, 0.4311, 0.8776, 0.4941, 0.8581, 0.4602, 0.493, 0.53, 0.493, 0.5932, 0.4752, 0.5531, 0.1116, 0.4455, 0.08895, 0.4089, 0.1116, 0.3709, 0.5718, 0.1855, 0.4912, 0.1788, 0.5219, 0.159, 0.4917, 0.8854, 0.4849, 0.8551, 0.5374, 0.8597, 0.7336, 0.602, 0.6999, 0.6042, 0.689, 0.5737, 0.7312, 0.5514, 0.689, 0.5737, 0.685, 0.5545, 0.5234, 0.7761, 0.5911, 0.8088, 0.5168, 0.8088, 0.469, 0.9568, 0.5132, 0.9563, 0.3623, 0.9658, 0.3415, 0.9562, 0.469, 0.9568, 0.3623, 0.9658, 0.8517, 0.1711, 0.8517, 0.0212, 0.8699, 0.1541, 0.812, 0.3265, 0.7934, 0.2103, 0.8263, 0.2683, 0.5249, 0.4744, 0.5384, 0.5378, 0.5249, 0.5785, 0.1323, 0.5024, 0.09934, 0.6039, 0.11, 0.5072, 0.9981, 0.3249, 0.9981, 0.4045, 0.9865, 0.3973, 0.5241, 0.9104, 0.5939, 0.9104, 0.5681, 0.9209, 0.8321, 0.257, 0.8653, 0.19, 0.8772, 0.2932, 0.8251, 0.2932, 0.8321, 0.257, 0.8772, 0.2932, 0.8517, 0.1711, 0.8699, 0.1541, 0.8567, 0.1925, 0.5582, 0.09793, 0.5714, 0.07662, 0.5795, 0.09793, 0.8281, 0.5048, 0.8042, 0.428, 0.8126, 0.3879, 0.9965, 0.002128, 0.9965, 0.08354, 0.9824, 0.02255, 0.8126, 0.3879, 0.8042, 0.428, 0.7973, 0.3416, 0.8126, 0.3879, 0.7973, 0.3416, 0.829, 0.3742, 0.6676, 0.1355, 0.6726, 0.05008, 0.6822, 0.1141, 0.2543, 0.8531, 0.1895, 0.8531, 0.2434, 0.8311, 0.6676, 0.1355, 0.6822, 0.1141, 0.7018, 0.1838, 0.6822, 0.1141, 0.7199, 0.102, 0.7145, 0.1436, 0.7493, 0.5259, 0.714, 0.5473, 0.714, 0.5158, 0.1533, 0.3751, 0.1469, 0.4364, 0.1209, 0.4006, 0.1469, 0.4364, 0.1323, 0.5024, 0.11, 0.5072, 0.4472, 0.2312, 0.4168, 0.2312, 0.4239, 0.1876, 0.1745, 0.6673, 0.1852, 0.635, 0.2083, 0.6983, 0.01784, 0.647, 0.03692, 0.7415, 0.006905, 0.711, 0.03692, 0.7415, 0.001898, 0.7842, 0.006905, 0.711, 0.9956, 0.9959, 0.9778, 0.9683, 0.9956, 0.9324, 0.03091, 0.5998, 0.01784, 0.647, 0.001863, 0.6029, 0.9485, 0.5743, 0.9256, 0.532, 0.9485, 0.4915, 0.785, 0.05483, 0.7732, 0.0821, 0.7646, 0.05483, 0.9376, 0.3106, 0.9355, 0.3618, 0.9099, 0.2967, 0.666, 0.2344, 0.6676, 0.1355, 0.7018, 0.1838, 0.5191, 0.3495, 0.5204, 0.4161, 0.491, 0.3431, 0.304, 0.7002, 0.3274, 0.6866, 0.3479, 0.7002, 0.666, 0.2344, 0.7018, 0.1838, 0.7001, 0.2884, 0.7018, 0.1838, 0.7145, 0.1436, 0.7259, 0.1652, 0.3157, 0.9647, 0.3425, 0.9635, 0.3356, 0.9797, 0.3356, 0.9797, 0.3425, 0.9635, 0.3806, 0.9797, 0.5595, 0.9541, 0.6064, 0.9611, 0.5595, 0.9881, 0.4416, 0.2343, 0.4227, 0.2861, 0.4164, 0.2333, 0.9616, 0.9094, 0.9273, 0.9363, 0.9297, 0.8945, 0.744, 0.9872, 0.704, 0.9346, 0.7441, 0.9356, 0.06289, 0.4235, 0.09389, 0.3779, 0.07507, 0.4475, 0.06289, 0.3787, 0.09389, 0.3779, 0.06289, 0.4235, 0.4669, 0.2656, 0.4227, 0.2861, 0.4416, 0.2343, 0.9967, 0.8312, 0.9967, 0.8834, 0.9737, 0.8592, 0.6508, 0.3106, 0.7001, 0.2884, 0.6887, 0.3543, 0.1853, 0.9635, 0.2318, 0.9635, 0.209, 0.9795, 0.6533, 0.3909, 0.6887, 0.3543, 0.6998, 0.4076, 0.6852, 0.1073, 0.6922, 0.06653, 0.7157, 0.09762, 0.1661, 0.5747, 0.2058, 0.4796, 0.204, 0.5579, 0.2705, 0.4866, 0.2603, 0.3905, 0.2881, 0.3648, 0.08632, 0.8731, 0.1036, 0.8526, 0.1902, 0.8641, 0.8458, 0.213, 0.8299, 0.2524, 0.8299, 0.1708, 0.5012, 0.8519, 0.5462, 0.8337, 0.6456, 0.819, 0.002132, 0.8526, 0.08632, 0.8731, 0.006149, 0.8766, 0.2881, 0.3648, 0.2603, 0.3905, 0.2695, 0.3207, 0.297, 0.3841, 0.3192, 0.3119, 0.3209, 0.3938, 0.8139, 0.5714, 0.8139, 0.5999, 0.7851, 0.5816, 0.7802, 0.9105, 0.7549, 0.9286, 0.7099, 0.8986, 0.5452, 0.7611, 0.4868, 0.7932, 0.4563, 0.7631, 0.1311, 0.9024, 0.108, 0.9258, 0.04439, 0.8985, 0.9614, 0.3769, 0.9396, 0.4464, 0.9396, 0.3747, 0.4472, 0.5466, 0.4119, 0.6039, 0.4239, 0.5167, 0.3256, 0.7997, 0.267, 0.7997, 0.2913, 0.7622, 0.9766, 0.8075, 0.9971, 0.7782, 0.9971, 0.8272, 0.3519, 0.7625, 0.3757, 0.7997, 0.3256, 0.7997, 0.3277, 0.7576, 0.3519, 0.7625, 0.3256, 0.7997, 0.6687, 0.9777, 0.7149, 0.9572, 0.7149, 0.9845, 0.6577, 0.6501, 0.6835, 0.6501, 0.6751, 0.6836, 0.6529, 0.6741, 0.6794, 0.7104, 0.6184, 0.7168, 0.4239, 0.5167, 0.393, 0.5196, 0.3807, 0.4894, 0.6529, 0.5998, 0.6529, 0.6741, 0.62, 0.6581, 0.4349, 0.6812, 0.4261, 0.6871, 0.4303, 0.6765, 0.4261, 0.6871, 0.4187, 0.6897, 0.4195, 0.6773, 0.8802, 0.624, 0.8952, 0.6325, 0.8839, 0.6517, 0.4139, 0.6884, 0.4106, 0.6793, 0.4195, 0.6773, 0.4092, 0.6944, 0.4037, 0.6946, 0.4139, 0.6884, 0.1192, 0.02873, 0.1523, 0.04656, 0.1192, 0.07173, 0.3983, 0.9349, 0.4131, 0.9524, 0.3547, 0.9524, 0.397, 0.6915, 0.3917, 0.6928, 0.3963, 0.6881, 0.3993, 0.6761, 0.3963, 0.6881, 0.3926, 0.6784, 0.3926, 0.6784, 0.3826, 0.6878, 0.385, 0.6732, 0.2884, 0.4529, 0.3175, 0.4593, 0.287, 0.496, 0.4602, 0.7405, 0.5937, 0.7465, 0.6035, 0.7634, 0.2731, 0.7363, 0.4077, 0.7444, 0.2583, 0.7458, 0.5999, 0.8841, 0.6045, 0.9058, 0.3994, 0.9058, 0.4077, 0.7444, 0.465, 0.7479, 0.2583, 0.7458, 0.4035, 0.737, 0.4602, 0.7405, 0.6035, 0.7634, 0.2032, 0.745, 0.165, 0.7129, 0.2171, 0.7206, 0.2583, 0.7458, 0.2171, 0.7206, 0.2731, 0.7363, 0.6516, 0.7491, 0.7049, 0.7372, 0.6724, 0.7753, 0.6035, 0.7634, 0.6516, 0.7491, 0.6724, 0.7753, 0.8174, 0.6214, 0.8197, 0.5661, 0.8388, 0.5799, 0.7461, 0.7621, 0.7144, 0.7191, 0.7296, 0.631, 0.1056, 0.4906, 0.0593, 0.5143, 0.09102, 0.4213, 0.0593, 0.5143, 0.08967, 0.5786, 0.06648, 0.5797, 0.1597, 0.5372, 0.1597, 0.5825, 0.1444, 0.5466, 0.6747, 0.8408, 0.7433, 0.8722, 0.6638, 0.8722, 0.2032, 0.745, 0.1217, 0.7479, 0.165, 0.7129, 0.7793, 0.3496, 0.793, 0.3428, 0.793, 0.3851, 0.157, 0.2719, 0.109, 0.2979, 0.1267, 0.2629, 0.8919, 0.001808, 0.8728, 0.1438, 0.8591, 0.04074, 0.05111, 0.4414, 0.00181, 0.4378, 0.05918, 0.4003, 0.05918, 0.4003, 0.00181, 0.4378, 0.01589, 0.3867, 0.8611, 0.9834, 0.8816, 0.9491, 0.8921, 0.9834, 0.05767, 0.5445, 0.03545, 0.5625, 0.04144, 0.529, 0.2217, 0.03326, 0.1602, 0.02317, 0.2019, 0.001809, 0.4106, 0.2462, 0.3684, 0.1889, 0.4208, 0.1697, 0.4208, 0.1697, 0.3684, 0.1889, 0.4212, 0.1249, 0.1661, 0.5747, 0.204, 0.5579, 0.2118, 0.6143, 0.1065, 0.6937, 0.1153, 0.724, 0.05373, 0.7524, 0.1291, 0.2097, 0.1543, 0.2187, 0.1267, 0.2629, 0.1153, 0.724, 0.118, 0.7524, 0.05373, 0.7524, 0.4707, 0.8622, 0.4417, 0.8844, 0.403, 0.8622, 0.2508, 0.5042, 0.2101, 0.5156, 0.2101, 0.4643, 0.2101, 0.5156, 0.2508, 0.5042, 0.25, 0.5412, 0.4212, 0.1249, 0.3701, 0.1205, 0.4266, 0.05761, 0.2019, 0.001809, 0.1602, 0.02317, 0.1178, 0.001807, 0.1952, 0.06778, 0.1727, 0.07046, 0.1602, 0.02317, 0.574, 0.4432, 0.5289, 0.4432, 0.5683, 0.4043, 0.07144, 0.655, 0.1078, 0.655, 0.09552, 0.6926, 0.2325, 0.8799, 0.3019, 0.8791, 0.245, 0.9074, 0.4267, 0.4367, 0.415, 0.4383, 0.4228, 0.3361, 0.8481, 0.1267, 0.8445, 0.1963, 0.8335, 0.1235, 0.9905, 0.5143, 0.9737, 0.4457, 0.9905, 0.441, 0.9187, 0.5942, 0.9012, 0.5194, 0.9233, 0.5082, 0.3971, 0.3161, 0.4106, 0.2462, 0.4228, 0.3361, 0.9015, 0.1681, 0.9015, 0.07712, 0.9225, 0.1015, 0.6869, 0.04753, 0.6178, 0.03795, 0.6854, 0.02153, 0.9233, 0.5082, 0.9012, 0.5194, 0.9012, 0.4407, 0.297, 0.3841, 0.3209, 0.3938, 0.3288, 0.4636, 0.2961, 0.2814, 0.2789, 0.2367, 0.3053, 0.21, 0.2789, 0.2367, 0.2779, 0.1646, 0.3053, 0.21, 0.3441, 0.1714, 0.2779, 0.1646, 0.3333, 0.128, 0.9678, 0.7374, 0.9521, 0.7164, 0.9678, 0.689, 0.9015, 0.07712, 0.9146, 0.001885, 0.9225, 0.1015, 0.5621, 0.02081, 0.5209, 0.06229, 0.4621, 0.04153, 0.2145, 0.2281, 0.26, 0.08483, 0.2511, 0.2288, 0.3351, 0.07174, 0.29, 0.1047, 0.2766, 0.06695, 0.3281, 0.03106, 0.2766, 0.06695, 0.2731, 0.0019, 0.3604, 0.03135, 0.3771, 0.06557, 0.3363, 0.05746, 0.4052, 0.6268, 0.4218, 0.5972, 0.4507, 0.6493, 0.4339, 0.0517, 0.3771, 0.06557, 0.3604, 0.03135, 0.4621, 0.04153, 0.4339, 0.0517, 0.4532, 0.001811, 0.4035, 0.6609, 0.4052, 0.6268, 0.4507, 0.6493, 0.1985, 0.3292, 0.241, 0.3089, 0.2412, 0.3666, 0.2145, 0.2281, 0.2511, 0.2288, 0.241, 0.3089, 0.1714, 0.8738, 0.3054, 0.8622, 0.2873, 0.8776, 0.05809, 0.4947, 0.05809, 0.4287, 0.07274, 0.4516, 0.1025, 0.7538, 0.1067, 0.7796, 0.01675, 0.7726, 0.3317, 0.2021, 0.3431, 0.2246, 0.3317, 0.2684, 0.9962, 0.5989, 0.9979, 0.5755, 0.9979, 0.7224, 0.3281, 0.7297, 0.1569, 0.7076, 0.3093, 0.7094, 0.8979, 0.01881, 0.8979, 0.1641, 0.8768, 0.141, 0.7419, 0.117, 0.7253, 0.1306, 0.7208, 0.05483, 0.1767, 0.9616, 0.207, 0.9835, 0.1515, 0.9835, 0.2873, 0.8776, 0.3054, 0.8622, 0.3962, 0.8599, 0.1966, 0.782, 0.1067, 0.7796, 0.1647, 0.7549, 0.9103, 0.9302, 0.8582, 0.9302, 0.8762, 0.8949, 0.9119, 0.88, 0.9103, 0.9302, 0.8762, 0.8949, 0.8091, 0.5613, 0.8091, 0.4575, 0.825, 0.5196, 0.09548, 0.04464, 0.1128, 0.04066, 0.1017, 0.07863, 0.2851, 0.986, 0.2464, 0.9791, 0.2851, 0.9575, 0.3975, 0.6983, 0.4255, 0.7297, 0.3093, 0.7094, 0.8768, 0.141, 0.8979, 0.1641, 0.8822, 0.2522, 0.7461, 0.7621, 0.7613, 0.6953, 0.7613, 0.8066, 0.01324, 0.246, 0.03873, 0.1467, 0.0507, 0.2332, 0.0507, 0.2332, 0.08298, 0.136, 0.08386, 0.2354, 0.03873, 0.1467, 0.06129, 0.09279, 0.08298, 0.136, 0.1668, 0.07239, 0.1909, 0.1071, 0.1467, 0.1833, 0.1467, 0.1833, 0.1909, 0.1071, 0.1797, 0.1974, 0.6005, 0.5453, 0.6478, 0.5071, 0.6503, 0.5439, 0.6458, 0.6055, 0.6005, 0.5453, 0.6503, 0.5439, 0.4402, 0.2085, 0.4232, 0.1778, 0.4822, 0.1811, 0.4255, 0.7297, 0.3975, 0.6983, 0.4916, 0.6992, 0.3588, 0.443, 0.3849, 0.4667, 0.334, 0.4584, 0.245, 0.9074, 0.3019, 0.8791, 0.3324, 0.9074, 0.03343, 0.3227, 0.002115, 0.3062, 0.0507, 0.2332, 0.07032, 0.2827, 0.03343, 0.3227, 0.0507, 0.2332, 0.03343, 0.3227, 0.09319, 0.3446, 0.07462, 0.3743, 0.5986, 0.4198, 0.6395, 0.3979, 0.6503, 0.4281, 0.6048, 0.4919, 0.6477, 0.4622, 0.6478, 0.5071, 0.5499, 0.6866, 0.5596, 0.7318, 0.5109, 0.7318, 0.5499, 0.6866, 0.5109, 0.7318, 0.5191, 0.6749, 0.4978, 0.233, 0.4402, 0.2085, 0.4822, 0.1811, 0.3849, 0.4667, 0.3634, 0.5276, 0.334, 0.4584, 0.4978, 0.233, 0.5595, 0.1914, 0.559, 0.2351, 0.7469, 0.4753, 0.7539, 0.5232, 0.7096, 0.503, 0.2404, 0.05895, 0.2544, 0.001939, 0.26, 0.08483, 0.02405, 0.3543, 0.001802, 0.3933, 0.001802, 0.313, 0.1909, 0.1071, 0.2122, 0.07823, 0.2257, 0.1375, 0.1797, 0.1974, 0.1909, 0.1071, 0.2257, 0.1375, 0.2257, 0.1375, 0.26, 0.08483, 0.2145, 0.2281, 0.1985, 0.3292, 0.1757, 0.2396, 0.2145, 0.2281, 0.2145, 0.2281, 0.241, 0.3089, 0.1985, 0.3292, 0.7506, 0.6537, 0.7848, 0.5864, 0.7837, 0.6499, 0.8139, 0.6182, 0.7837, 0.6499, 0.7848, 0.5864, 0.5914, 0.2189, 0.559, 0.2351, 0.5595, 0.1914, 0.664, 0.05753, 0.664, 0.1003, 0.6228, 0.08457, 0.8812, 0.5421, 0.8976, 0.4422, 0.8976, 0.5471, 0.8184, 0.882, 0.7141, 0.882, 0.8179, 0.8575, 0.7092, 0.2899, 0.7342, 0.2825, 0.753, 0.3546, 0.4537, 0.5692, 0.4764, 0.5645, 0.4662, 0.6253, 0.494, 0.627, 0.4662, 0.6253, 0.4764, 0.5645, 0.7096, 0.503, 0.7262, 0.4505, 0.7469, 0.4753, 0.7685, 0.4106, 0.7469, 0.4753, 0.7262, 0.4505, 0.6162, 0.9639, 0.582, 0.9297, 0.6531, 0.9297, 0.4886, 0.6965, 0.4446, 0.6904, 0.4662, 0.6253, 0.5801, 0.814, 0.5296, 0.835, 0.5179, 0.814, 0.5608, 0.3029, 0.5409, 0.2855, 0.5913, 0.2807, 0.5409, 0.2855, 0.559, 0.2351, 0.5913, 0.2807, 0.3699, 0.6899, 0.3602, 0.6787, 0.3637, 0.6747, 0.1979, 0.3599, 0.1985, 0.3292, 0.2412, 0.3666, 0.3645, 0.6943, 0.3573, 0.6939, 0.3699, 0.6899, 0.3534, 0.6896, 0.3447, 0.682, 0.3465, 0.6781, 0.3534, 0.6896, 0.3465, 0.6781, 0.3519, 0.6734, 0.3447, 0.682, 0.3534, 0.6896, 0.3396, 0.6844, 0.5851, 0.2482, 0.559, 0.2351, 0.5914, 0.2189, 0.3534, 0.6896, 0.3457, 0.6943, 0.3389, 0.6897, 0.7477, 0.9954, 0.7477, 0.9669, 0.783, 0.9837, 0.9939, 0.694, 0.992, 0.7591, 0.992, 0.573, 0.3871, 0.8109, 0.4759, 0.8151, 0.3216, 0.8143, 0.6016, 0.671, 0.6016, 0.578, 0.6173, 0.655, 0.4179, 0.9497, 0.4055, 0.9307, 0.4534, 0.9297, 0.5775, 0.07194, 0.4989, 0.07194, 0.5712, 0.0575, 0.9425, 0.09991, 0.9284, 0.1722, 0.9254, 0.07926, 0.972, 0.6743, 0.9863, 0.7856, 0.972, 0.7948, 0.9425, 0.09991, 0.9254, 0.07926, 0.9425, 0.001973, 0.3871, 0.8109, 0.5087, 0.8045, 0.4759, 0.8151, 0.1622, 0.06816, 0.1338, 0.06815, 0.1614, 0.04308, 0.5087, 0.8045, 0.5265, 0.8381, 0.4759, 0.8151, 0.0857, 0.8952, 0.1499, 0.8743, 0.2008, 0.8952, 0.06952, 0.07452, 0.03551, 0.1105, 0.04446, 0.04037, 0.5589, 0.6015, 0.5974, 0.6499, 0.5555, 0.6731, 0.5589, 0.6015, 0.5759, 0.559, 0.5922, 0.5893, 0.2526, 0.6825, 0.2481, 0.619, 0.2791, 0.6302, 0.7425, 0.8121, 0.7244, 0.8444, 0.712, 0.7998, 0.712, 0.7998, 0.7244, 0.8444, 0.6612, 0.8327, 0.02977, 0.8171, 0.06405, 0.814, 0.04938, 0.8488, 0.06405, 0.814, 0.1188, 0.8141, 0.04938, 0.8488, 0.9641, 0.7854, 0.9837, 0.8368, 0.9641, 0.8676, 0.386, 0.3284, 0.399, 0.3726, 0.3585, 0.3818, 0.524, 0.3397, 0.5731, 0.2985, 0.5649, 0.3651, 0.04446, 0.04037, 0.03557, 0.002124, 0.08125, 0.02447, 0.9603, 0.6356, 0.9006, 0.6056, 0.9603, 0.5834, 0.7749, 0.4861, 0.8045, 0.451, 0.8054, 0.5145, 0.774, 0.4428, 0.7959, 0.4002, 0.8045, 0.451, 0.5663, 0.7121, 0.5555, 0.6731, 0.5998, 0.7253, 0.5649, 0.3651, 0.5731, 0.2985, 0.5991, 0.3203, 0.5649, 0.3651, 0.5991, 0.3203, 0.6046, 0.3994, 0.2526, 0.6825, 0.2995, 0.6485, 0.2976, 0.6923, 0.2724, 0.5418, 0.2791, 0.6302, 0.2481, 0.619, 0.2415, 0.5559, 0.6046, 0.3994, 0.5991, 0.3203, 0.6416, 0.3279, 0.6416, 0.3279, 0.6341, 0.398, 0.6046, 0.3994, 0.08972, 0.7013, 0.04047, 0.7631, 0.04047, 0.6852, 0.08972, 0.7013, 0.04047, 0.6852, 0.05353, 0.6262, 0.4179, 0.9497, 0.4534, 0.9297, 0.5052, 0.9497, 0.1157, 0.8056, 0.002178, 0.816, 0.04378, 0.7804, 0.2995, 0.6485, 0.2724, 0.5418, 0.2995, 0.5493, 0.08881, 0.1345, 0.112, 0.1107, 0.105, 0.134, 0.353, 0.1023, 0.3529, 0.1099, 0.3384, 0.1336, 0.3384, 0.0889, 0.8054, 0.5145, 0.8054, 0.5707, 0.7599, 0.5725, 0.7498, 0.5399, 0.7749, 0.4861, 0.8054, 0.5145, 0.7599, 0.5725, 0.7498, 0.5399, 0.8054, 0.5145, 0.2543, 0.4117, 0.263, 0.4609, 0.2334, 0.4609, 0.8952, 0.6325, 0.919, 0.6706, 0.8839, 0.6517, 0.4257, 0.1117, 0.4415, 0.0766, 0.4569, 0.107, 0.1523, 0.04656, 0.1192, 0.02873, 0.1561, 0.02834, 0.1903, 0.8101, 0.1687, 0.816, 0.1157, 0.8056, 0.7855, 0.03017, 0.6641, 0.001811, 0.7934, 0.001811, 0.3721, 0.9259, 0.2426, 0.9259, 0.3485, 0.908, 0.2561, 0.2054, 0.274, 0.2245, 0.2562, 0.3303, 0.5213, 0.6043, 0.5069, 0.6943, 0.5053, 0.5676, 0.04675, 0.9941, 0.007023, 0.9735, 0.04675, 0.9685, 0.6539, 0.4535, 0.6539, 0.4262, 0.6763, 0.4282, 0.5462, 0.5289, 0.5938, 0.5503, 0.5602, 0.5569, 0.9605, 0.7348, 0.9605, 0.8711, 0.9384, 0.7477, 0.001809, 0.8816, 0.02441, 0.8815, 0.00181, 0.9445, 0.9736, 0.2876, 0.9736, 0.2199, 0.9927, 0.2295, 0.274, 0.1297, 0.274, 0.2245, 0.2561, 0.2054, 0.2159, 0.5479, 0.2313, 0.5714, 0.2099, 0.5735, 0.6244, 0.8984, 0.6529, 0.926, 0.5745, 0.926, 0.415, 0.9081, 0.3721, 0.9259, 0.3485, 0.908, 0.8569, 0.3688, 0.8671, 0.3032, 0.8919, 0.3945, 0.9729, 0.6647, 0.9546, 0.7045, 0.9522, 0.6405, 0.9048, 0.7465, 0.9346, 0.729, 0.9346, 0.7819, 0.97, 0.4934, 0.9368, 0.4669, 0.97, 0.4404, 0.5053, 0.5676, 0.4969, 0.5233, 0.5213, 0.5, 0.1094, 0.6249, 0.1532, 0.7183, 0.1175, 0.693, 0.4416, 0.3011, 0.4889, 0.3553, 0.429, 0.3599, 0.5676, 0.4575, 0.597, 0.4835, 0.5938, 0.5503, 0.5944, 0.1588, 0.6634, 0.1686, 0.6137, 0.1833, 0.7094, 0.7948, 0.6849, 0.8112, 0.6623, 0.7948, 0.3687, 0.1052, 0.3468, 0.09151, 0.3749, 0.07651, 0.4105, 0.06247, 0.3687, 0.1052, 0.3749, 0.07651, 0.6634, 0.1686, 0.5964, 0.1216, 0.6538, 0.1125, 0.5964, 0.1216, 0.6634, 0.1686, 0.5944, 0.1588, 0.6855, 0.9586, 0.6587, 0.9816, 0.6277, 0.9586, 0.03028, 0.04212, 0.0169, 0.09395, 0.003104, 0.06963, 0.8498, 0.6496, 0.8776, 0.6312, 0.8411, 0.6967, 0.3122, 0.9943, 0.2894, 0.9654, 0.3122, 0.9349, 0.6155, 0.08598, 0.5964, 0.1216, 0.5793, 0.0803, 0.3452, 0.6008, 0.303, 0.5729, 0.3193, 0.5528, 0.3702, 0.6336, 0.3452, 0.6008, 0.3672, 0.5884, 0.806, 0.08997, 0.7426, 0.2016, 0.7539, 0.1307, 0.806, 0.08997, 0.7539, 0.1307, 0.7802, 0.07661, 0.595, 0.04761, 0.6155, 0.08598, 0.5793, 0.0803, 0.2075, 0.07411, 0.1854, 0.0887, 0.1734, 0.07411, 0.7107, 0.5486, 0.675, 0.505, 0.69, 0.4601, 0.4017, 0.9298, 0.3167, 0.9612, 0.3167, 0.9297, 0.4497, 0.06896, 0.4302, 0.07695, 0.4302, 0.05752, 0.7883, 0.2765, 0.7883, 0.2092, 0.7935, 0.2654, 0.9911, 0.1441, 0.9969, 0.2008, 0.9911, 0.2112, 0.6805, 0.5746, 0.6539, 0.5881, 0.675, 0.505, 0.9368, 0.4669, 0.9467, 0.4359, 0.97, 0.4404, 0.1525, 0.4765, 0.1539, 0.5363, 0.139, 0.4975, 0.9652, 0.987, 0.9652, 0.9132, 0.9865, 0.9412, 0.429, 0.3599, 0.4574, 0.4168, 0.4379, 0.4369, 0.4574, 0.4168, 0.4889, 0.3553, 0.4862, 0.4389, 0.4524, 0.4707, 0.4379, 0.4369, 0.4574, 0.4168, 0.595, 0.252, 0.595, 0.1898, 0.6341, 0.1908, 0.5012, 0.4879, 0.4524, 0.4707, 0.4862, 0.4389, 0.4862, 0.4389, 0.4889, 0.3553, 0.5181, 0.4196, 0.5012, 0.4879, 0.4862, 0.4389, 0.5319, 0.4658, 0.5374, 0.8597, 0.5889, 0.8755, 0.5287, 0.8817, 0.7824, 0.2725, 0.7334, 0.2654, 0.7426, 0.2016, 0.9903, 0.1156, 0.9969, 0.08875, 0.9969, 0.1541, 0.7426, 0.2016, 0.7693, 0.2091, 0.7824, 0.2725, 0.7649, 0.7837, 0.7742, 0.7179, 0.8081, 0.7497, 0.8605, 0.8423, 0.8463, 0.8592, 0.8223, 0.8235, 0.7491, 0.3148, 0.7334, 0.2654, 0.7824, 0.2725, 0.6937, 0.6167, 0.6539, 0.5881, 0.6805, 0.5746, 0.337, 0.532, 0.3749, 0.532, 0.3482, 0.5827, 0.7491, 0.3148, 0.8003, 0.3121, 0.811, 0.3358, 0.5468, 0.103, 0.5836, 0.103, 0.5848, 0.1369, 0.6132, 0.7124, 0.602, 0.6905, 0.6132, 0.6649, 0.3651, 0.001812, 0.3373, 0.04766, 0.3373, 0.001867, 0.04378, 0.7804, 0.1174, 0.7898, 0.1157, 0.8056, 0.8889, 0.3687, 0.8769, 0.3153, 0.9028, 0.309, 0.9064, 0.346, 0.9064, 0.3033, 0.9167, 0.3333, 0.6373, 0.7835, 0.6655, 0.8016, 0.5911, 0.8088, 0.5219, 0.159, 0.5944, 0.1588, 0.5718, 0.1855, 0.6853, 0.7663, 0.7198, 0.7909, 0.6632, 0.7909, 0.5219, 0.159, 0.4912, 0.1788, 0.4756, 0.1304, 0.9485, 0.7368, 0.9162, 0.6805, 0.9485, 0.6384, 0.7312, 0.5514, 0.7336, 0.602, 0.689, 0.5737, 0.7629, 0.1012, 0.7533, 0.09022, 0.7629, 0.06229, 0.7176, 0.6625, 0.6848, 0.686, 0.6999, 0.6042, 0.7336, 0.602, 0.7176, 0.6625, 0.6999, 0.6042, 0.7676, 0.6128, 0.7336, 0.602, 0.7312, 0.5514, 0.9874, 0.1443, 0.9874, 0.2206, 0.9636, 0.2008, 0.5733, 0.7659, 0.6373, 0.7835, 0.5911, 0.8088, 0.5213, 0.6043, 0.5065, 0.7382, 0.5069, 0.6943, 0.851, 0.4266, 0.835, 0.3615, 0.8553, 0.3203, 0.8284, 0.479, 0.835, 0.3615, 0.851, 0.4266, 0.4815, 0.9298, 0.4026, 0.9166, 0.5205, 0.9129, 0.7282, 0.2508, 0.7072, 0.1845, 0.7282, 0.1762, 0.01566, 0.5176, 0.03091, 0.5998, 0.001863, 0.6029, 0.337, 0.8388, 0.355, 0.8559, 0.277, 0.8565, 0.1895, 0.8531, 0.1272, 0.8528, 0.2434, 0.8311, 0.277, 0.8565, 0.2558, 0.843, 0.337, 0.8388, 0.829, 0.3742, 0.7973, 0.3416, 0.8343, 0.3416, 0.8329, 0.9963, 0.7968, 0.9888, 0.8329, 0.9695, 0.7934, 0.2103, 0.8263, 0.171, 0.8263, 0.2683, 0.8263, 0.171, 0.7934, 0.2103, 0.7808, 0.184, 0.8263, 0.171, 0.7808, 0.184, 0.7969, 0.1543, 0.7018, 0.1838, 0.6822, 0.1141, 0.7145, 0.1436, 0.1593, 0.4809, 0.1706, 0.4291, 0.2085, 0.4084, 0.2058, 0.4796, 0.851, 0.4266, 0.8553, 0.4946, 0.8284, 0.479, 0.05163, 0.9843, 0.07018, 0.9662, 0.1112, 0.9843, 0.1469, 0.4364, 0.11, 0.5072, 0.1209, 0.4006, 0.3192, 0.3119, 0.297, 0.3841, 0.3061, 0.28, 0.3715, 0.5462, 0.3845, 0.5251, 0.3845, 0.5751, 0.6247, 0.9612, 0.6346, 0.9942, 0.6025, 0.9942, 0.2083, 0.6983, 0.1852, 0.635, 0.2211, 0.612, 0.6456, 0.819, 0.6671, 0.8519, 0.6042, 0.8485, 0.9436, 0.5776, 0.9252, 0.5776, 0.9252, 0.5396, 0.1448, 0.9538, 0.01028, 0.969, 0.002895, 0.9538, 0.03692, 0.7415, 0.01784, 0.647, 0.03091, 0.5998, 0.9485, 0.4915, 0.9256, 0.532, 0.9312, 0.4672, 0.9746, 0.001808, 0.964, 0.02074, 0.9542, 0.001808, 0.4785, 0.8565, 0.355, 0.8559, 0.4275, 0.8357, 0.5191, 0.3495, 0.4919, 0.3171, 0.5204, 0.2962, 0.4275, 0.8357, 0.355, 0.8559, 0.337, 0.8388, 0.9376, 0.2479, 0.9376, 0.3106, 0.9099, 0.2967, 0.9141, 0.9816, 0.9141, 0.9252, 0.9517, 0.98, 0.6508, 0.3106, 0.666, 0.2344, 0.7001, 0.2884, 0.4919, 0.3171, 0.5191, 0.3495, 0.491, 0.3431, 0.1569, 0.3763, 0.1706, 0.4291, 0.1593, 0.4809, 0.3963, 0.6881, 0.3993, 0.6761, 0.4031, 0.6788, 0.4037, 0.6946, 0.9621, 0.1028, 0.9621, 0.06714, 0.9748, 0.09629, 0.1893, 0.3634, 0.2085, 0.4084, 0.1706, 0.4291, 0.1568, 0.6682, 0.1568, 0.6164, 0.1936, 0.6167, 0.4827, 0.2333, 0.4669, 0.2656, 0.4416, 0.2343, 0.5468, 0.103, 0.5848, 0.1369, 0.5699, 0.1352, 0.9182, 0.001811, 0.9329, 0.001808, 0.9264, 0.04557, 0.9616, 0.9094, 0.9616, 0.9594, 0.9273, 0.9363, 0.4342, 0.9683, 0.4094, 0.9884, 0.3807, 0.9683, 0.2083, 0.6983, 0.2422, 0.6303, 0.2422, 0.7039, 0.4323, 0.6575, 0.4453, 0.6682, 0.3911, 0.6682, 0.2083, 0.6983, 0.2211, 0.612, 0.2422, 0.6303, 0.4227, 0.2861, 0.4669, 0.2656, 0.4529, 0.2934, 0.1689, 0.9635, 0.1479, 0.9802, 0.09273, 0.9635, 0.6416, 0.3279, 0.5991, 0.3203, 0.6045, 0.2444, 0.6383, 0.2551, 0.9982, 0.4985, 0.9982, 0.5722, 0.9848, 0.5563, 0.6452, 0.3557, 0.6508, 0.3106, 0.6887, 0.3543, 0.6887, 0.3543, 0.6533, 0.3909, 0.6452, 0.3557, 0.6998, 0.4076, 0.6539, 0.421, 0.6533, 0.3909, 0.8209, 0.9177, 0.8772, 0.9425, 0.7936, 0.9425, 0.774, 0.9193, 0.8209, 0.9177, 0.7936, 0.9425, 0.1661, 0.5747, 0.1593, 0.4809, 0.2058, 0.4796, 0.5205, 0.9129, 0.5783, 0.9298, 0.4815, 0.9298, 0.1537, 0.3165, 0.1671, 0.2309, 0.1671, 0.3204, 0.3192, 0.3119, 0.3061, 0.28, 0.3289, 0.1925, 0.6456, 0.819, 0.6042, 0.8485, 0.5012, 0.8519, 0.002132, 0.8526, 0.1036, 0.8526, 0.08632, 0.8731, 0.1311, 0.9024, 0.2013, 0.8985, 0.108, 0.9258, 0.495, 0.9774, 0.518, 0.9566, 0.5559, 0.9774, 0.2961, 0.2814, 0.2881, 0.3648, 0.2695, 0.3207, 0.2961, 0.2814, 0.2695, 0.3207, 0.2789, 0.2367, 0.139, 0.4975, 0.1539, 0.4189, 0.1525, 0.4765, 0.212, 0.377, 0.2464, 0.4208, 0.212, 0.4502, 0.4868, 0.7932, 0.4076, 0.8073, 0.4563, 0.7631, 0.4563, 0.7631, 0.4076, 0.8073, 0.3931, 0.7611, 0.4076, 0.8073, 0.3794, 0.8003, 0.3931, 0.7611, 0.4119, 0.6039, 0.3807, 0.6713, 0.3879, 0.5828, 0.4119, 0.6039, 0.3879, 0.5828, 0.4239, 0.5167, 0.4239, 0.5167, 0.3879, 0.5828, 0.393, 0.5196, 0.9528, 0.308, 0.9614, 0.3769, 0.9396, 0.3747, 0.5234, 0.7761, 0.5733, 0.7659, 0.5911, 0.8088, 0.212, 0.377, 0.2594, 0.3641, 0.2464, 0.4208, 0.7099, 0.8986, 0.7549, 0.9286, 0.6905, 0.9286, 0.3277, 0.7576, 0.3256, 0.7997, 0.2913, 0.7622, 0.3789, 0.7523, 0.3757, 0.7997, 0.3519, 0.7625, 0.7157, 0.09762, 0.6922, 0.06653, 0.7157, 0.05367, 0.1971, 0.6976, 0.163, 0.7017, 0.163, 0.6649, 0.7692, 0.4853, 0.7541, 0.4652, 0.7692, 0.4287, 0.4018, 0.4333, 0.4239, 0.5167, 0.3807, 0.4894, 0.6184, 0.7168, 0.62, 0.6581, 0.6529, 0.6741, 0.9097, 0.982, 0.8762, 0.9353, 0.9097, 0.9346, 0.2766, 0.06695, 0.29, 0.1047, 0.2606, 0.1367, 0.5308, 0.3973, 0.5649, 0.3651, 0.6046, 0.3994, 0.4261, 0.6871, 0.4233, 0.6904, 0.4187, 0.6897, 0.4195, 0.6773, 0.4187, 0.6897, 0.4139, 0.6884, 0.8839, 0.6517, 0.919, 0.6706, 0.8901, 0.6879, 0.4261, 0.6871, 0.4195, 0.6773, 0.4303, 0.6765, 0.4303, 0.6765, 0.4195, 0.6773, 0.424, 0.6767, 0.4524, 0.4707, 0.5012, 0.4879, 0.45, 0.4969, 0.4106, 0.6793, 0.4139, 0.6884, 0.4031, 0.6788, 0.4139, 0.6884, 0.4037, 0.6946, 0.4031, 0.6788, 0.1704, 0.399, 0.1554, 0.3633, 0.1845, 0.3633, 0.8335, 0.1235, 0.8268, 0.04587, 0.8481, 0.003042, 0.8481, 0.1267, 0.4195, 0.6773, 0.4106, 0.6793, 0.4129, 0.6766, 0.4548, 0.1573, 0.4552, 0.1334, 0.4756, 0.1304, 0.4756, 0.1304, 0.4912, 0.1788, 0.4548, 0.1573, 0.3963, 0.6881, 0.3917, 0.6928, 0.3926, 0.6784, 0.3926, 0.6784, 0.3917, 0.6928, 0.3826, 0.6878, 0.7258, 0.4185, 0.6539, 0.421, 0.6998, 0.4076, 0.6998, 0.4076, 0.7149, 0.3821, 0.7258, 0.4185, 0.385, 0.6732, 0.3826, 0.6878, 0.3778, 0.6781, 0.2704, 0.7525, 0.2913, 0.7622, 0.267, 0.7997, 0.6184, 0.7168, 0.6794, 0.7104, 0.6794, 0.7364, 0.287, 0.496, 0.3175, 0.4593, 0.3164, 0.5153, 0.03234, 0.3597, 0.002115, 0.3062, 0.03343, 0.3227, 0.4267, 0.4367, 0.4252, 0.5072, 0.415, 0.4383, 0.2107, 0.9287, 0.1336, 0.9287, 0.1816, 0.9081, 0.8761, 0.8912, 0.8007, 0.91, 0.8246, 0.8863, 0.109, 0.2979, 0.1458, 0.3341, 0.1533, 0.3751, 0.1209, 0.4006, 0.2583, 0.7458, 0.2032, 0.745, 0.2171, 0.7206, 0.6035, 0.7634, 0.5937, 0.7465, 0.6516, 0.7491, 0.03545, 0.5625, 0.05767, 0.5445, 0.03898, 0.6324, 0.8443, 0.6486, 0.8174, 0.6214, 0.8388, 0.5799, 0.4878, 0.2431, 0.4917, 0.265, 0.4711, 0.265, 0.05767, 0.5445, 0.05929, 0.6137, 0.03898, 0.6324, 0.0593, 0.5143, 0.1056, 0.4906, 0.08967, 0.5786, 0.3971, 0.3161, 0.3746, 0.2912, 0.4106, 0.2462, 0.4106, 0.2462, 0.3746, 0.2912, 0.3675, 0.2539, 0.7461, 0.7621, 0.7296, 0.631, 0.7613, 0.6953, 0.2788, 0.9121, 0.2107, 0.9287, 0.1816, 0.9081, 0.7486, 0.8863, 0.8007, 0.91, 0.7034, 0.8908, 0.8246, 0.8863, 0.8007, 0.91, 0.7486, 0.8863, 0.8481, 0.003042, 0.8268, 0.04587, 0.8142, 0.02144, 0.109, 0.2979, 0.157, 0.2719, 0.1458, 0.3341, 0.6747, 0.8408, 0.7418, 0.8513, 0.7433, 0.8722, 0.7418, 0.8513, 0.7911, 0.8435, 0.7433, 0.8722, 0.8966, 0.8645, 0.8634, 0.8628, 0.8966, 0.8264, 0.8177, 0.8095, 0.8177, 0.8517, 0.7762, 0.8339, 0.04144, 0.529, 0.002091, 0.5013, 0.05111, 0.4414, 0.05111, 0.4414, 0.002091, 0.5013, 0.00181, 0.4378, 0.1543, 0.2187, 0.157, 0.2719, 0.1267, 0.2629, 0.8443, 0.6486, 0.8174, 0.703, 0.8174, 0.6214, 0.8241, 0.7891, 0.8174, 0.703, 0.8443, 0.6486, 0.05111, 0.4414, 0.05767, 0.5445, 0.04144, 0.529, 0.08967, 0.5786, 0.1052, 0.6499, 0.06875, 0.6482, 0.4212, 0.1249, 0.3684, 0.1889, 0.3701, 0.1205, 0.7461, 0.7621, 0.7613, 0.8066, 0.7264, 0.7902, 0.7264, 0.7902, 0.7144, 0.7191, 0.7461, 0.7621, 0.06875, 0.6482, 0.06648, 0.5797, 0.08967, 0.5786, 0.4106, 0.2462, 0.3675, 0.2539, 0.3684, 0.1889, 0.1573, 0.6111, 0.1661, 0.5747, 0.2118, 0.6143, 0.1444, 0.1915, 0.1543, 0.2187, 0.1291, 0.2097, 0.2101, 0.4643, 0.2548, 0.4668, 0.2508, 0.5042, 0.852, 0.001807, 0.8919, 0.001808, 0.8591, 0.04074, 0.05918, 0.4003, 0.01589, 0.3867, 0.0292, 0.3624, 0.08922, 0.001811, 0.08965, 0.02209, 0.04277, 0.001811, 0.1267, 0.2629, 0.0995, 0.2706, 0.1291, 0.2097, 0.1602, 0.02317, 0.1123, 0.02756, 0.1178, 0.001807, 0.9626, 0.1102, 0.9867, 0.09705, 0.9867, 0.1376, 0.9755, 0.1587, 0.9626, 0.1102, 0.9867, 0.1376, 0.5683, 0.4043, 0.6043, 0.4075, 0.574, 0.4432, 0.531, 0.6237, 0.5403, 0.6678, 0.518, 0.6678, 0.5683, 0.4043, 0.5289, 0.4432, 0.5283, 0.402, 0.25, 0.5412, 0.2508, 0.5042, 0.2914, 0.5354, 0.2914, 0.5354, 0.2508, 0.5042, 0.287, 0.496, 0.1952, 0.06778, 0.1602, 0.02317, 0.2217, 0.03326, 0.9618, 0.3314, 0.9874, 0.2986, 0.9874, 0.3679, 0.4228, 0.3361, 0.415, 0.4383, 0.3971, 0.3161, 0.7748, 0.03103, 0.7872, 0.05121, 0.6854, 0.02153, 0.6854, 0.02153, 0.7872, 0.05121, 0.6869, 0.04753, 0.462, 0.1281, 0.4428, 0.1324, 0.4428, 0.113, 0.9699, 0.2393, 0.9699, 0.3148, 0.9532, 0.3035, 0.9699, 0.2393, 0.9532, 0.3035, 0.96, 0.2165, 0.8942, 0.2074, 0.9187, 0.2133, 0.9053, 0.3014, 0.6178, 0.03795, 0.5621, 0.02081, 0.5976, 0.001811, 0.5976, 0.001811, 0.6854, 0.02153, 0.6178, 0.03795, 0.3307, 0.6801, 0.3031, 0.6965, 0.3031, 0.5949, 0.2779, 0.1646, 0.3441, 0.1714, 0.3053, 0.21, 0.29, 0.1047, 0.3333, 0.128, 0.2779, 0.1646, 0.2534, 0.9663, 0.229, 0.9924, 0.237, 0.9648, 0.4621, 0.04153, 0.5209, 0.06229, 0.4762, 0.07442, 0.229, 0.9399, 0.2534, 0.9663, 0.237, 0.9648, 0.4621, 0.04153, 0.4774, 0.06444, 0.4339, 0.0517, 0.6178, 0.03795, 0.5209, 0.06229, 0.5621, 0.02081, 0.5621, 0.02081, 0.4621, 0.04153, 0.4532, 0.001811, 0.4532, 0.001811, 0.5976, 0.001811, 0.5621, 0.02081, 0.3281, 0.03106, 0.3351, 0.07174, 0.2766, 0.06695, 0.3336, 0.004882, 0.3281, 0.03106, 0.2731, 0.0019, 0.3351, 0.07174, 0.3333, 0.128, 0.29, 0.1047, 0.3604, 0.03135, 0.3728, 0.002795, 0.4339, 0.0517, 0.4532, 0.001811, 0.4339, 0.0517, 0.3728, 0.002795, 0.6603, 0.2298, 0.6451, 0.2939, 0.6451, 0.1779, 0.1714, 0.8738, 0.2149, 0.8598, 0.3054, 0.8622, 0.7419, 0.117, 0.7384, 0.2052, 0.7253, 0.1306, 0.4976, 0.7008, 0.4976, 0.549, 0.5006, 0.5758, 0.3484, 0.1337, 0.3617, 0.1081, 0.3642, 0.232, 0.8628, 0.7775, 0.8981, 0.6986, 0.8981, 0.7989, 0.8731, 0.8465, 0.8628, 0.7775, 0.8981, 0.7989, 0.9626, 0.1783, 0.9626, 0.1297, 0.9732, 0.1653, 0.1647, 0.7549, 0.1067, 0.7796, 0.1025, 0.7538, 0.7598, 0.05483, 0.7419, 0.117, 0.7208, 0.05483, 0.2128, 0.749, 0.2648, 0.782, 0.1966, 0.782, 0.2128, 0.749, 0.1966, 0.782, 0.1647, 0.7549, 0.742, 0.6491, 0.742, 0.6095, 0.7604, 0.6255, 0.2274, 0.1048, 0.2095, 0.05725, 0.2358, 0.05724, 0.9785, 0.2839, 0.996, 0.2382, 0.996, 0.3026, 0.288, 0.4456, 0.288, 0.3901, 0.3094, 0.4255, 0.4679, 0.7137, 0.5011, 0.7315, 0.4417, 0.7315, 0.4067, 0.8189, 0.4703, 0.83, 0.3551, 0.8309, 0.4934, 0.7106, 0.5011, 0.7315, 0.4679, 0.7137, 0.09548, 0.04464, 0.1017, 0.07863, 0.06129, 0.09279, 0.08298, 0.136, 0.06129, 0.09279, 0.1131, 0.09954, 0.06129, 0.09279, 0.1017, 0.07863, 0.1131, 0.09954, 0.9382, 0.8861, 0.9382, 0.7708, 0.957, 0.8739, 0.09754, 0.002022, 0.1128, 0.04066, 0.09548, 0.04464, 0.9521, 0.5829, 0.9521, 0.5372, 0.969, 0.5582, 0.1652, 0.9502, 0.06743, 0.9502, 0.08091, 0.9205, 0.7732, 0.2099, 0.7847, 0.1998, 0.7847, 0.2556, 0.4255, 0.7297, 0.3281, 0.7297, 0.3093, 0.7094, 0.5485, 0.9616, 0.4758, 0.9345, 0.5682, 0.9345, 0.9459, 0.1249, 0.9459, 0.2515, 0.9207, 0.2245, 0.01324, 0.246, 0.01607, 0.1335, 0.03873, 0.1467, 0.01607, 0.1335, 0.02556, 0.07866, 0.03873, 0.1467, 0.08298, 0.136, 0.0507, 0.2332, 0.03873, 0.1467, 0.08386, 0.2354, 0.08298, 0.136, 0.09578, 0.1965, 0.07698, 0.2728, 0.09566, 0.2687, 0.1023, 0.3259, 0.1139, 0.1964, 0.12, 0.1311, 0.1467, 0.1833, 0.1467, 0.1833, 0.1241, 0.08212, 0.1668, 0.07239, 0.1467, 0.1833, 0.12, 0.1311, 0.1241, 0.08212, 0.6173, 0.6365, 0.6005, 0.5453, 0.6458, 0.6055, 0.8466, 0.5977, 0.8858, 0.6085, 0.8466, 0.6303, 0.07698, 0.2728, 0.1022, 0.2239, 0.09566, 0.2687, 0.243, 0.8234, 0.2827, 0.8074, 0.2991, 0.8382, 0.12, 0.1311, 0.1137, 0.07098, 0.1241, 0.08212, 0.2473, 0.001803, 0.2343, 0.05313, 0.2115, 0.001808, 0.243, 0.8234, 0.2138, 0.7973, 0.2827, 0.8074, 0.243, 0.8234, 0.1557, 0.838, 0.2138, 0.7973, 0.979, 0.002087, 0.979, 0.09592, 0.9568, 0.0466, 0.03234, 0.3597, 0.03343, 0.3227, 0.07462, 0.3743, 0.07032, 0.2827, 0.0507, 0.2332, 0.08386, 0.2354, 0.09319, 0.3446, 0.03343, 0.3227, 0.08668, 0.3147, 0.03343, 0.3227, 0.07032, 0.2827, 0.08668, 0.3147, 0.1757, 0.2396, 0.1467, 0.1833, 0.1797, 0.1974, 0.6503, 0.4281, 0.6477, 0.4622, 0.5986, 0.4198, 0.6005, 0.5453, 0.6048, 0.4919, 0.6478, 0.5071, 0.8103, 0.6906, 0.8139, 0.7463, 0.769, 0.7067, 0.6048, 0.4919, 0.5888, 0.4583, 0.6477, 0.4622, 0.5986, 0.4198, 0.6477, 0.4622, 0.5888, 0.4583, 0.2991, 0.8382, 0.2827, 0.8074, 0.3343, 0.826, 0.8607, 0.2983, 0.8308, 0.3366, 0.8234, 0.2983, 0.5409, 0.2855, 0.4953, 0.2693, 0.559, 0.2351, 0.4953, 0.2693, 0.4978, 0.233, 0.559, 0.2351, 0.3128, 0.9297, 0.2663, 0.9606, 0.2227, 0.9297, 0.1826, 0.9591, 0.1503, 0.9345, 0.2072, 0.9345, 0.8942, 0.2074, 0.9187, 0.1298, 0.9187, 0.2133, 0.8986, 0.4244, 0.9187, 0.3441, 0.9255, 0.4007, 0.9255, 0.4802, 0.8986, 0.4244, 0.9255, 0.4007, 0.2315, 0.9589, 0.1826, 0.9591, 0.2072, 0.9345, 0.3267, 0.8189, 0.4067, 0.8189, 0.3551, 0.8309, 0.2145, 0.2281, 0.1797, 0.1974, 0.2257, 0.1375, 0.1757, 0.2396, 0.1797, 0.1974, 0.2145, 0.2281, 0.2257, 0.1375, 0.2404, 0.05895, 0.26, 0.08483, 0.1985, 0.3292, 0.1749, 0.3049, 0.1757, 0.2396, 0.1985, 0.3292, 0.1628, 0.3531, 0.1749, 0.3049, 0.02072, 0.9209, 0.06417, 0.946, 0.01454, 0.946, 0.7837, 0.6499, 0.769, 0.7067, 0.7506, 0.6537, 0.8103, 0.6906, 0.769, 0.7067, 0.7837, 0.6499, 0.8103, 0.6906, 0.7837, 0.6499, 0.8139, 0.6182, 0.5595, 0.1914, 0.4978, 0.233, 0.4822, 0.1811, 0.8812, 0.5421, 0.8832, 0.4166, 0.8976, 0.4422, 0.3466, 0.2412, 0.3484, 0.1337, 0.3642, 0.232, 0.8967, 0.6295, 0.8812, 0.5421, 0.8976, 0.5471, 0.753, 0.3546, 0.7343, 0.3807, 0.7092, 0.2899, 0.9005, 0.8807, 0.8184, 0.882, 0.8179, 0.8575, 0.7342, 0.2825, 0.7092, 0.2899, 0.7098, 0.2069, 0.3466, 0.2412, 0.3642, 0.232, 0.3508, 0.3165, 0.3508, 0.3165, 0.3249, 0.3186, 0.3466, 0.2412, 0.3304, 0.3937, 0.3249, 0.3186, 0.3508, 0.3165, 0.7262, 0.4505, 0.7343, 0.3807, 0.7685, 0.4106, 0.3304, 0.3937, 0.3508, 0.3165, 0.3588, 0.443, 0.7343, 0.3807, 0.753, 0.3546, 0.7685, 0.4106, 0.4537, 0.5692, 0.4442, 0.4963, 0.4764, 0.5645, 0.334, 0.4584, 0.3304, 0.3937, 0.3588, 0.443, 0.8548, 0.4995, 0.8776, 0.5284, 0.8256, 0.5426, 0.8493, 0.5945, 0.8256, 0.5426, 0.8776, 0.5284, 0.4953, 0.2693, 0.5409, 0.2855, 0.467, 0.3032, 0.4886, 0.6965, 0.4662, 0.6253, 0.494, 0.627, 0.3634, 0.5276, 0.3251, 0.523, 0.334, 0.4584, 0.8776, 0.593, 0.8493, 0.5945, 0.8776, 0.5284, 0.489, 0.9846, 0.4325, 0.9846, 0.456, 0.9639, 0.3826, 0.6878, 0.3765, 0.6926, 0.3778, 0.6781, 0.3778, 0.6781, 0.3765, 0.6926, 0.3695, 0.6721, 0.3695, 0.6721, 0.3765, 0.6926, 0.3699, 0.6899, 0.2914, 0.5354, 0.287, 0.496, 0.3164, 0.5153, 0.4507, 0.5781, 0.4507, 0.6493, 0.4218, 0.5972, 0.3695, 0.6721, 0.3699, 0.6899, 0.3637, 0.6747, 0.3699, 0.6899, 0.3573, 0.6939, 0.3602, 0.6787, 0.2914, 0.5354, 0.3164, 0.5153, 0.338, 0.5543, 0.07462, 0.3743, 0.09319, 0.3446, 0.1133, 0.3663, 0.3572, 0.6765, 0.3573, 0.6939, 0.3534, 0.6896, 0.3572, 0.6765, 0.3534, 0.6896, 0.3519, 0.6734, 0.1628, 0.3531, 0.1985, 0.3292, 0.1979, 0.3599, 0.3602, 0.6787, 0.3573, 0.6939, 0.3572, 0.6765, 0.02072, 0.9209, 0.02998, 0.8793, 0.06417, 0.946, 0.3396, 0.6844, 0.3534, 0.6896, 0.3389, 0.6897])
me_plane_003.materials.append(mat_ice_01)
me_plane_003.use_remesh_fix_poles = True
me_plane_003.use_remesh_preserve_attributes = False
me_plane_003.update()

# ---- objects
ob_low = bpy.data.objects.new('Low', me_plane_003)

# ---- transforms, parenting, visibility, modifiers, constraints
ob_low.location = (0.0, 0.0, 0.0)

# ---- collection membership
col_collection.objects.link(ob_low)

# ---- scene / render settings (as saved in the file)
scene.frame_start = 1; scene.frame_end = 250; scene.frame_set(1)
scene.render.engine = 'BLENDER_EEVEE_NEXT'
scene.cycles.use_denoising = False
scene.cycles.samples = 128
scene.cycles.sampling_pattern = 'TABULATED_SOBOL'
scene.cycles.use_adaptive_sampling = False
scene.cycles.use_light_tree = False
scene.view_settings.view_transform = 'Filmic'
bpy.context.view_layer.update()

# ---- added for rendering (the .blend has no active camera and no usable light): camera, sun
cam_auto = bpy.data.cameras.new('AutoCamera')
cam_auto.lens = 50.0
cam_auto.sensor_width = 36.0
cam_auto.clip_end = 1000.0
ob_auto_camera = bpy.data.objects.new('AutoCamera', cam_auto)
scene.collection.objects.link(ob_auto_camera)
ob_auto_camera.location = (2.53491, -3.23251, 1.22255)
ob_auto_camera.rotation_euler = (1.09748, -7.21219e-08, 0.694738)
scene.camera = ob_auto_camera
light_auto_sun = bpy.data.lights.new('AutoSun', 'SUN')
light_auto_sun.energy = 3.0
light_auto_sun.angle = 0.0523599
ob_auto_sun = bpy.data.objects.new('AutoSun', light_auto_sun)
scene.collection.objects.link(ob_auto_sun)
ob_auto_sun.rotation_euler = (0.872665, 0.174533, 0.523599)
bpy.context.view_layer.update()
